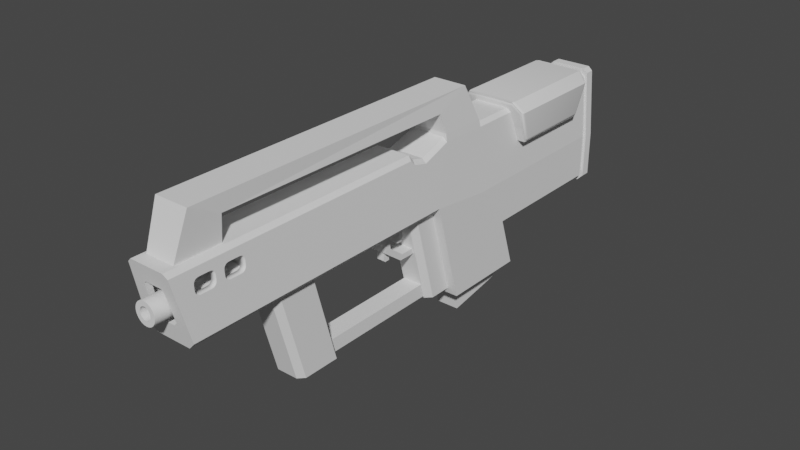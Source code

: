 # Source: smg.blend  (saved by Blender 3.3.6; exported with 4.5.12 LTS)
import bpy
from mathutils import Matrix  # noqa: F401  (used for matrix-valued properties, if any)

bpy.ops.wm.read_factory_settings(use_empty=True)
scene = bpy.context.scene
scene.name = 'Scene'

# ---- collections
col_collection = bpy.data.collections.new('Collection'); scene.collection.children.link(col_collection)

# ---- node groups
ng_auto_smooth = bpy.data.node_groups.new('Auto Smooth', 'GeometryNodeTree')
_s = ng_auto_smooth.interface.new_socket(name='Geometry', in_out='OUTPUT', socket_type='NodeSocketGeometry')
_s = ng_auto_smooth.interface.new_socket(name='Geometry', in_out='INPUT', socket_type='NodeSocketGeometry')
_s = ng_auto_smooth.interface.new_socket(name='Angle', in_out='INPUT', socket_type='NodeSocketFloat')
_s.subtype = 'ANGLE'
_s.min_value = 0.0
_s.max_value = 3.142
ng_auto_smooth.is_modifier = True
_N = ng_auto_smooth.nodes; _L = ng_auto_smooth.links
n0 = _N.new('NodeGroupOutput'); n0.name = 'Group Output'; n0.location = (480, -100)
n1 = _N.new('NodeGroupInput'); n1.name = 'Group Input'; n1.location = (-420, -300)
n2 = _N.new('NodeGroupInput'); n2.name = 'Group Input.001'; n2.location = (-60, -100)
n3 = _N.new('GeometryNodeSetShadeSmooth'); n3.name = 'Set Shade Smooth'; n3.location = (120, -100)
n3.domain = 'EDGE'
n4 = _N.new('GeometryNodeSetShadeSmooth'); n4.name = 'Set Shade Smooth.001'; n4.location = (300, -100)
n5 = _N.new('GeometryNodeInputMeshEdgeAngle'); n5.name = 'Edge Angle'; n5.location = (-420, -220)
n6 = _N.new('GeometryNodeInputEdgeSmooth'); n6.name = 'Is Edge Smooth'; n6.location = (-60, -160)
n7 = _N.new('GeometryNodeInputShadeSmooth'); n7.name = 'Is Face Smooth'; n7.location = (-240, -340)
n8 = _N.new('FunctionNodeBooleanMath'); n8.name = 'Boolean Math'; n8.location = (-60, -220)
n9 = _N.new('FunctionNodeCompare'); n9.name = 'Compare'; n9.location = (-240, -180)
n9.operation = 'LESS_EQUAL'
_L.new(n5.outputs[0], n9.inputs[0])
_L.new(n4.outputs[0], n0.inputs[0])
_L.new(n1.outputs[1], n9.inputs[1])
_L.new(n9.outputs[0], n8.inputs[0])
_L.new(n7.outputs[0], n8.inputs[1])
_L.new(n2.outputs[0], n3.inputs[0])
_L.new(n6.outputs[0], n3.inputs[1])
_L.new(n3.outputs[0], n4.inputs[0])
_L.new(n8.outputs[0], n3.inputs[2])
n0.is_active_output = True

# ---- world
world_world = bpy.data.worlds.new('World'); scene.world = world_world
world_world.use_nodes = True; world_world.node_tree.nodes.clear()
_N = world_world.node_tree.nodes; _L = world_world.node_tree.links
n0 = _N.new('ShaderNodeOutputWorld'); n0.name = 'World Output'; n0.location = (300, 300)
n1 = _N.new('ShaderNodeBackground'); n1.name = 'Background'; n1.location = (10, 300)
n1.inputs[0].default_value = (0.05088, 0.05088, 0.05088, 1.0)
_L.new(n1.outputs[0], n0.inputs[0])
n0.is_active_output = True
world_world.color = (0.05088, 0.05088, 0.05088)
world_world.use_sun_shadow = False
world_world.sun_shadow_jitter_overblur = 0.0

# ---- meshes
me_cube_011 = bpy.data.meshes.new('Cube.011')
me_cube_011.from_pydata([(-0.6221, 6.477, 0.1971), (0.6221, 6.477, 0.1971), (0.6221, 0.9915, -1.012), (-0.6221, 0.9915, -1.012), (0.6221, 2.17, 0.1971), (-0.6221, 2.17, 0.1971), (0.6221, 2.17, -1.012), (-0.6221, 2.17, -1.012), (-0.4097, -6.003, 2.845), (-0.4097, 1.7, 2.845), (0.4097, 1.7, 2.845), (0.4097, -6.003, 2.845), (0.6221, 3.098, 0.1971), (-0.6221, 3.098, 0.1971), (0.6221, 1.315, -2.126), (-0.6221, 1.315, -2.126), (0.6221, 2.17, -2.126), (-0.6221, 2.17, -2.126), (0.6221, 3.475, -2.126), (-0.6221, 3.475, -2.126), (-0.4366, -5.968, 0.1971), (-0.6221, -6.012, 0.3827), (-0.4366, 0.6569, 0.1971), (-0.6221, 0.6018, 0.3827), (0.6221, -6.012, 0.3827), (0.4366, -5.968, 0.1971), (0.6221, 0.6018, 0.3827), (0.4366, 0.6569, 0.1971), (0.4495, 0.8098, 2.465), (0.4027, -5.265, 2.465), (-0.4495, 0.8098, 2.465), (-0.4027, -5.265, 2.465), (-0.3568, -5.265, 1.867), (0.3568, -5.265, 1.867), (-0.3568, -6.364, 1.867), (0.3568, -6.364, 1.867), (-0.42, -6.364, 1.867), (-0.5194, -6.343, 1.774), (-0.5167, 0.9582, 1.796), (-0.417, 0.9543, 1.892), (-0.4995, 0.9577, 1.99), (0.5194, -6.343, 1.774), (0.42, -6.364, 1.867), (0.417, 0.9543, 1.892), (0.5167, 0.9582, 1.796), (0.4995, 0.9577, 1.99), (-0.5186, 6.477, 1.774), (-0.42, 6.477, 1.867), (0.42, 6.477, 1.867), (0.5186, 6.477, 1.774), (0.5186, 2.17, 1.774), (0.42, 2.17, 1.867), (0.5038, 2.13, 1.95), (-0.42, 2.17, 1.867), (-0.5186, 2.17, 1.774), (-0.5038, 2.13, 1.95), (0.42, 3.098, 1.867), (0.5186, 3.098, 1.774), (-0.5186, 3.098, 1.774), (-0.42, 3.098, 1.867), (-0.5194, -5.265, 1.774), (-0.42, -5.265, 1.867), (-0.5293, -0.1301, 1.641), (-0.4305, -0.08128, 1.724), (-0.52, -0.2467, 1.766), (-0.4206, -0.2062, 1.858), (-0.5359, 0.2324, 1.554), (-0.436, 0.2282, 1.65), (0.5194, -5.265, 1.774), (0.42, -5.265, 1.867), (0.52, -0.2467, 1.766), (0.4206, -0.2062, 1.858), (0.5293, -0.1301, 1.641), (0.4305, -0.08128, 1.724), (0.5359, 0.2324, 1.554), (0.436, 0.2282, 1.65), (0.6221, 6.477, -0.871), (0.4812, 6.477, -1.012), (-0.4812, 6.477, -1.012), (-0.6221, 6.477, -0.871), (0.4812, 3.098, -1.012), (0.6221, 3.053, -0.871), (-0.6221, 3.053, -0.871), (-0.4812, 3.098, -1.012), (-0.6221, -6.303, 0.3827), (-0.4366, -6.259, 0.1971), (0.4366, -6.259, 0.1971), (0.6221, -6.303, 0.3827), (-0.5194, -6.633, 1.774), (-0.42, -6.655, 1.867), (0.42, -6.655, 1.867), (0.5194, -6.633, 1.774), (-0.4676, -6.342, 0.5497), (-0.3281, -6.309, 0.4103), (0.3281, -6.309, 0.4103), (0.4676, -6.342, 0.5497), (-0.3904, -6.59, 1.596), (-0.3156, -6.607, 1.665), (0.3156, -6.607, 1.665), (0.3904, -6.59, 1.596), (-0.4676, -4.645, 0.5497), (-0.3281, -4.612, 0.4103), (0.3281, -4.612, 0.4103), (0.4676, -4.645, 0.5497), (-0.3904, -4.894, 1.596), (-0.3156, -4.91, 1.665), (0.3156, -4.91, 1.665), (0.3904, -4.894, 1.596), (-0.3281, -6.174, 0.4103), (-0.4676, -6.207, 0.5497), (0.3904, -6.455, 1.596), (0.4676, -6.207, 0.5497), (-0.3904, -6.455, 1.596), (-0.3156, -6.471, 1.665), (0.3281, -6.174, 0.4103), (0.3156, -6.471, 1.665), (-0.3027, -6.384, 0.7279), (-0.2125, -6.363, 0.6377), (0.2125, -6.363, 0.6377), (0.3027, -6.384, 0.7279), (-0.2528, -6.545, 1.405), (-0.2044, -6.555, 1.45), (0.2044, -6.555, 1.45), (0.2528, -6.545, 1.405), (-0.3027, -6.25, 0.7279), (0.3027, -6.25, 0.7279), (-0.2528, -6.41, 1.405), (-0.2044, -6.421, 1.45), (0.2125, -6.228, 0.6377), (0.2044, -6.421, 1.45), (-0.2125, -6.228, 0.6377), (0.2528, -6.41, 1.405), (0.5513, -6.12, 1.343), (0.5429, -6.12, 1.456), (0.5397, -6.111, 1.5), (0.5545, -6.111, 1.298), (0.5591, -6.049, 1.236), (0.5344, -6.004, 1.571), (0.5598, -6.004, 1.227), (0.535, -6.049, 1.562), (0.5573, -6.086, 1.261), (0.5369, -6.086, 1.537), (0.5573, -5.657, 1.261), (0.5369, -5.657, 1.537), (0.5591, -5.695, 1.236), (0.535, -5.695, 1.562), (0.5404, -5.418, 1.489), (0.5397, -5.416, 1.5), (0.5545, -5.632, 1.298), (0.5513, -5.624, 1.343), (0.5429, -5.624, 1.456), (0.5397, -5.632, 1.5), (0.5598, -5.739, 1.227), (0.5344, -5.739, 1.571), (0.5513, -5.425, 1.343), (0.5429, -5.425, 1.456), (0.5545, -5.416, 1.298), (0.5591, -5.354, 1.236), (0.535, -5.354, 1.562), (0.5598, -5.31, 1.227), (0.5573, -5.391, 1.261), (0.5344, -5.31, 1.571), (0.5369, -5.391, 1.537), (0.5344, -5.044, 1.571), (0.535, -5.0, 1.562), (0.5591, -5.0, 1.236), (0.5429, -4.929, 1.456), (0.5513, -4.929, 1.343), (0.5545, -4.938, 1.298), (0.5397, -4.938, 1.5), (0.5369, -4.963, 1.537), (0.5573, -4.963, 1.261), (0.5598, -5.044, 1.227), (-0.5513, -6.12, 1.343), (-0.5429, -6.12, 1.456), (-0.5397, -6.111, 1.5), (-0.5545, -6.111, 1.298), (-0.5591, -6.049, 1.236), (-0.5573, -6.086, 1.261), (-0.535, -6.049, 1.562), (-0.5369, -6.086, 1.537), (-0.5598, -6.004, 1.227), (-0.5344, -5.739, 1.571), (-0.5573, -5.657, 1.261), (-0.5369, -5.657, 1.537), (-0.5591, -5.695, 1.236), (-0.535, -5.695, 1.562), (-0.5598, -5.739, 1.227), (-0.5344, -6.004, 1.571), (-0.5513, -5.624, 1.343), (-0.5429, -5.425, 1.456), (-0.5429, -5.624, 1.456), (-0.5513, -5.425, 1.343), (-0.5545, -5.416, 1.298), (-0.5573, -5.391, 1.261), (-0.5369, -5.391, 1.537), (-0.5397, -5.416, 1.5), (-0.5598, -5.31, 1.227), (-0.5573, -4.963, 1.261), (-0.5429, -4.929, 1.456), (-0.5513, -4.929, 1.343), (-0.5545, -4.938, 1.298), (-0.5591, -5.0, 1.236), (-0.5598, -5.044, 1.227), (-0.5591, -5.354, 1.236), (-0.535, -5.354, 1.562), (-0.5545, -5.632, 1.298), (-0.5397, -5.632, 1.5), (-0.5344, -5.31, 1.571), (-0.5344, -5.044, 1.571), (-0.5369, -4.963, 1.537), (-0.5397, -4.938, 1.5), (-0.535, -5.0, 1.562), (0.4091, -6.12, 1.343), (0.4123, -6.111, 1.298), (0.4007, -6.12, 1.456), (0.4151, -6.086, 1.261), (0.3947, -6.086, 1.537), (0.4169, -6.049, 1.236), (0.3975, -6.111, 1.5), (0.4176, -5.739, 1.227), (0.3922, -6.004, 1.571), (0.4169, -5.695, 1.236), (0.3928, -5.695, 1.562), (0.4176, -6.004, 1.227), (0.3928, -6.049, 1.562), (0.3922, -5.739, 1.571), (0.4123, -5.632, 1.298), (0.3975, -5.632, 1.5), (0.4123, -5.416, 1.298), (0.4091, -5.425, 1.343), (0.4091, -5.624, 1.343), (0.4007, -5.425, 1.456), (0.4007, -5.624, 1.456), (0.3975, -5.416, 1.5), (0.4169, -5.354, 1.236), (0.3947, -5.391, 1.537), (0.3928, -5.0, 1.562), (0.3922, -5.044, 1.571), (0.3922, -5.31, 1.571), (0.3928, -5.354, 1.562), (0.4151, -5.391, 1.261), (0.4151, -5.657, 1.261), (0.3947, -5.657, 1.537), (0.4176, -5.31, 1.227), (0.4169, -5.0, 1.236), (0.4176, -5.044, 1.227), (0.4123, -4.938, 1.298), (0.4091, -4.929, 1.343), (0.4007, -4.929, 1.456), (0.3975, -4.938, 1.5), (0.3947, -4.963, 1.537), (0.4151, -4.963, 1.261), (-0.4123, -6.111, 1.298), (-0.4091, -6.12, 1.343), (-0.4169, -6.049, 1.236), (-0.4176, -6.004, 1.227), (-0.4151, -6.086, 1.261), (-0.4007, -6.12, 1.456), (-0.3947, -6.086, 1.537), (-0.3975, -6.111, 1.5), (-0.3922, -5.739, 1.571), (-0.3922, -6.004, 1.571), (-0.3928, -6.049, 1.562), (-0.4151, -5.657, 1.261), (-0.3947, -5.657, 1.537), (-0.4091, -5.624, 1.343), (-0.4007, -5.425, 1.456), (-0.4007, -5.624, 1.456), (-0.4091, -5.425, 1.343), (-0.4123, -5.632, 1.298), (-0.3975, -5.632, 1.5), (-0.4169, -5.695, 1.236), (-0.4176, -5.739, 1.227), (-0.3928, -5.695, 1.562), (-0.4151, -5.391, 1.261), (-0.4123, -5.416, 1.298), (-0.3947, -5.391, 1.537), (-0.3922, -5.044, 1.571), (-0.4176, -5.31, 1.227), (-0.4169, -5.354, 1.236), (-0.3928, -5.354, 1.562), (-0.3947, -4.963, 1.537), (-0.4169, -5.0, 1.236), (-0.3928, -5.0, 1.562), (-0.4123, -4.938, 1.298), (-0.4091, -4.929, 1.343), (-0.4007, -4.929, 1.456), (-0.3975, -4.938, 1.5), (-0.4151, -4.963, 1.261), (-0.4176, -5.044, 1.227), (-0.3922, -5.31, 1.571), (-0.3975, -5.416, 1.5)], [], [(20, 25, 86, 85), (50, 4, 12, 57), (150, 146, 147, 162, 158, 161, 68, 41, 141, 139, 137, 153, 145, 143, 151), (146, 150, 149, 148, 142, 144, 152, 138, 136, 140, 135, 132, 133, 134, 141, 41, 24, 26, 44, 74, 72, 70, 68, 161, 163, 164, 170, 169, 166, 167, 168, 171, 165, 172, 159, 157, 160, 156, 154, 155), (55, 54, 5, 23, 38, 40), (36, 34, 32, 61), (57, 12, 1, 49), (23, 5, 7, 3), (48, 49, 1, 0, 46, 47), (59, 56, 48, 47), (13, 0, 79, 82), (80, 83, 78, 77), (81, 6, 16, 18), (65, 61, 32, 33, 69, 71), (5, 13, 82, 7), (45, 52, 10, 28), (22, 23, 3, 2, 26, 27), (39, 67, 75, 43), (4, 26, 2, 6), (10, 9, 8, 11), (53, 51, 56, 59), (13, 58, 46, 0), (28, 30, 40, 45), (181, 21, 37, 180, 175, 174, 173, 176, 178, 177), (191, 190, 192, 189), (207, 184, 186, 182, 188, 179, 180, 37, 60, 64, 62, 66, 38, 23, 21, 181, 187, 185, 183, 206, 189, 192, 193, 194, 204, 197, 203, 202, 198, 201, 200, 199, 211, 210, 212, 209, 208, 205, 195, 196, 190, 191), (79, 0, 1, 76, 77, 78), (7, 82, 19, 17), (6, 2, 14, 16), (5, 54, 58, 13), (55, 9, 10, 52, 51, 53), (14, 15, 17, 16), (16, 17, 19, 18), (12, 4, 6, 81), (3, 7, 17, 15), (2, 3, 15, 14), (80, 81, 18, 19, 82, 83), (22, 20, 21, 23), (25, 27, 26, 24), (86, 25, 24, 87), (20, 85, 84, 21), (22, 27, 25, 20), (67, 63, 73, 75), (9, 55, 40, 30), (65, 71, 73, 63), (42, 69, 33, 35), (24, 41, 91, 87), (90, 42, 35, 34, 36, 89), (11, 8, 34, 35), (29, 33, 32, 31), (29, 28, 10, 11, 35, 33), (31, 32, 34, 8, 9, 30), (30, 28, 29, 31), (52, 45, 44, 26, 4, 50), (38, 39, 40), (43, 44, 45), (51, 52, 50), (37, 88, 89, 36), (42, 90, 91, 41), (46, 58, 59, 47), (61, 65, 64, 60), (63, 67, 66, 62), (41, 68, 69, 42), (70, 72, 73, 71), (72, 74, 75, 73), (62, 64, 65, 63), (48, 56, 57, 49), (53, 59, 58, 54), (36, 61, 60, 37), (38, 66, 67, 39), (50, 57, 56, 51), (68, 70, 71, 69), (43, 75, 74, 44), (37, 21, 84, 88), (55, 53, 54), (45, 40, 39, 43), (76, 81, 80, 77), (78, 83, 82, 79), (1, 12, 81, 76), (90, 89, 97, 98), (109, 108, 101, 100), (85, 86, 94, 93), (84, 85, 93, 92), (91, 90, 98, 99), (89, 88, 96, 97), (86, 87, 95, 94), (87, 91, 99, 95), (88, 84, 92, 96), (107, 106, 105, 104, 100, 101, 102, 103), (233, 228, 243, 223, 226, 221, 225, 217, 219, 110, 107, 251, 237, 238, 239, 240, 236, 234, 232), (251, 107, 103, 111, 110, 219, 215, 213, 214, 216, 218, 224, 220, 222, 242, 227, 231, 233, 232, 230, 229, 241, 235, 244, 246, 245, 252, 247, 248, 249, 250), (266, 270, 264, 272, 273, 256, 255, 257, 253, 254, 258, 260, 112, 109, 100, 104, 282, 288, 287, 286, 285, 289, 283, 290, 279, 280, 275, 276, 269), (282, 104, 112, 260, 259, 263, 262, 261, 274, 265, 271, 268, 266, 269, 267, 292, 277, 281, 291, 278, 284), (113, 112, 104, 105), (114, 111, 103, 102), (115, 113, 105, 106), (110, 115, 106, 107), (108, 114, 102, 101), (110, 111, 125, 131), (94, 95, 119, 118), (109, 112, 126, 124), (92, 93, 117, 116), (112, 113, 127, 126), (95, 99, 123, 119), (98, 97, 121, 122), (111, 114, 128, 125), (117, 118, 128, 130), (123, 122, 129, 131), (122, 121, 127, 129), (118, 119, 125, 128), (121, 120, 126, 127), (120, 116, 124, 126), (119, 123, 131, 125), (116, 117, 130, 124), (93, 94, 118, 117), (108, 109, 124, 130), (97, 96, 120, 121), (114, 108, 130, 128), (99, 98, 122, 123), (115, 110, 131, 129), (96, 92, 116, 120), (113, 115, 129, 127), (215, 133, 132, 213), (254, 173, 174, 258), (137, 221, 226, 153), (262, 188, 182, 261), (191, 189, 266, 268), (150, 233, 231, 149), (152, 144, 222, 220), (272, 185, 187, 273), (144, 142, 242, 222), (183, 185, 272, 264), (142, 148, 227, 242), (206, 183, 264, 270), (148, 149, 231, 227), (189, 206, 270, 266), (182, 186, 274, 261), (153, 226, 223, 145), (274, 186, 184, 265), (145, 223, 243, 143), (184, 207, 271, 265), (151, 143, 243, 228), (207, 191, 268, 271), (150, 151, 228, 233), (177, 255, 256, 181), (136, 138, 224, 218), (178, 257, 255, 177), (216, 140, 136, 218), (257, 178, 176, 253), (214, 135, 140, 216), (253, 176, 173, 254), (213, 132, 135, 214), (139, 225, 221, 137), (263, 179, 188, 262), (225, 139, 141, 217), (259, 180, 179, 263), (217, 141, 134, 219), (260, 175, 180, 259), (219, 134, 133, 215), (258, 174, 175, 260), (273, 187, 181, 256), (138, 152, 220, 224), (232, 155, 154, 230), (190, 267, 269, 192), (161, 239, 238, 163), (208, 209, 278, 291), (199, 200, 286, 287), (166, 249, 248, 167), (172, 165, 245, 246), (283, 202, 203, 290), (165, 171, 252, 245), (198, 202, 283, 289), (171, 168, 247, 252), (201, 198, 289, 285), (168, 167, 248, 247), (200, 201, 285, 286), (209, 212, 284, 278), (163, 238, 237, 164), (284, 212, 210, 282), (164, 237, 251, 170), (210, 211, 288, 282), (169, 170, 251, 250), (211, 199, 287, 288), (166, 169, 250, 249), (204, 280, 279, 197), (235, 157, 159, 244), (194, 275, 280, 204), (241, 160, 157, 235), (275, 194, 193, 276), (229, 156, 160, 241), (276, 193, 192, 269), (230, 154, 156, 229), (158, 240, 239, 161), (281, 205, 208, 291), (240, 158, 162, 236), (277, 195, 205, 281), (236, 162, 147, 234), (195, 277, 292, 196), (234, 147, 146, 155, 232), (196, 292, 267, 190), (290, 203, 197, 279), (159, 172, 246, 244)])
me_cube_011.polygons.foreach_set('use_smooth', [0, 0, 0, 0, 0, 0, 0, 0, 0, 0, 0, 0, 0, 0, 0, 0, 0, 0, 0, 0, 0, 0, 0, 0, 0, 0, 0, 0, 0, 0, 0, 0, 0, 0, 0, 0, 0, 0, 0, 0, 0, 0, 0, 0, 0, 0, 0, 0, 0, 0, 0, 0, 0, 0, 0, 0, 0, 0, 0, 0, 0, 0, 0, 0, 0, 0, 0, 0, 0, 0, 0, 0, 0, 0, 0, 0, 0, 0, 0, 0, 0, 0, 0, 0, 0, 0, 0, 0, 0, 0, 0, 0, 0, 0, 0, 0, 0, 0, 0, 0, 0, 0, 0, 0, 0, 0, 0, 0, 0, 0, 0, 0, 0, 0, 0, 0, 0, 0, 0, 0, 0, 0, 1, 1, 1, 1, 1, 1, 1, 1, 1, 1, 1, 1, 1, 1, 1, 1, 1, 1, 1, 1, 1, 1, 1, 1, 1, 1, 1, 1, 1, 1, 1, 1, 1, 1, 1, 1, 1, 1, 1, 1, 1, 1, 1, 1, 1, 1, 1, 1, 1, 1, 1, 1, 1, 1, 1, 1, 1, 1, 1, 1, 1, 1, 1, 1, 1, 1, 1, 1, 1, 1, 1, 1, 1, 1, 1, 1, 1, 1, 1, 1])
_uv = me_cube_011.uv_layers.new(name='UVMap')
_uv.uv.foreach_set('vector', [0.1623, 0.75, 0.3377, 0.75, 0.3377, 0.75, 0.1623, 0.75, 0.6112, 0.5, 0.375, 0.5, 0.375, 0.5, 0.6112, 0.5, 0.5634, 0.7273, 0.5685, 0.7198, 0.5701, 0.7197, 0.5757, 0.7185, 0.5794, 0.7171, 0.5807, 0.7155, 0.6112, 0.7127, 0.6112, 0.75, 0.5757, 0.7429, 0.5794, 0.7414, 0.5807, 0.7398, 0.5807, 0.7305, 0.5794, 0.729, 0.5757, 0.7279, 0.5701, 0.7273, 0.5685, 0.7198, 0.5634, 0.7273, 0.5465, 0.7281, 0.5399, 0.7287, 0.5343, 0.7299, 0.5305, 0.7314, 0.5292, 0.7331, 0.5292, 0.7426, 0.5305, 0.7441, 0.5343, 0.7452, 0.5399, 0.7458, 0.5465, 0.7457, 0.5634, 0.7448, 0.5701, 0.7441, 0.5757, 0.7429, 0.6112, 0.75, 0.4028, 0.75, 0.4028, 0.5, 0.6095, 0.5006, 0.5775, 0.5216, 0.591, 0.5344, 0.6099, 0.539, 0.6112, 0.7127, 0.5807, 0.7155, 0.5807, 0.7062, 0.5794, 0.7047, 0.5757, 0.7035, 0.5701, 0.7028, 0.5634, 0.7028, 0.5465, 0.7034, 0.5399, 0.704, 0.5343, 0.7051, 0.5305, 0.7066, 0.5292, 0.7083, 0.5292, 0.7178, 0.5305, 0.7193, 0.5343, 0.7204, 0.5399, 0.7211, 0.5465, 0.7211, 0.5634, 0.7203, 0.625, 0.25, 0.6112, 0.25, 0.375, 0.25, 0.4028, 0.25, 0.6095, 0.25, 0.625, 0.25, 0.625, 0.9505, 0.625, 0.9167, 0.2206, 0.75, 0.1968, 0.75, 0.6112, 0.5, 0.375, 0.5, 0.375, 0.5, 0.6112, 0.5, 0.375, 0.25, 0.375, 0.25, 0.375, 0.25, 0.375, 0.25, 0.625, 0.4774, 0.6112, 0.5, 0.375, 0.5, 0.375, 0.25, 0.6112, 0.25, 0.625, 0.2726, 0.8524, 0.5, 0.6476, 0.5, 0.6476, 0.5, 0.8524, 0.5, 0.375, 0.25, 0.375, 0.25, 0.375, 0.25, 0.375, 0.25, 0.3467, 0.5, 0.1533, 0.5, 0.1533, 0.5, 0.3467, 0.5, 0.375, 0.5, 0.375, 0.5, 0.375, 0.5, 0.375, 0.5, 0.1777, 0.5396, 0.1968, 0.75, 0.2206, 0.75, 0.2794, 0.75, 0.3032, 0.75, 0.3223, 0.5396, 0.375, 0.25, 0.375, 0.25, 0.375, 0.25, 0.375, 0.25, 0.625, 0.5, 0.625, 0.5, 0.625, 0.5, 0.625, 0.5, 0.1623, 0.5, 0.125, 0.5, 0.125, 0.5, 0.375, 0.5, 0.375, 0.5, 0.3377, 0.5, 0.1778, 0.5013, 0.1751, 0.5081, 0.3249, 0.5081, 0.3216, 0.5004, 0.375, 0.5, 0.375, 0.5, 0.375, 0.5, 0.375, 0.5, 0.625, 0.5, 0.875, 0.5, 0.875, 0.75, 0.625, 0.75, 0.8524, 0.5, 0.6476, 0.5, 0.6476, 0.5, 0.8524, 0.5, 0.375, 0.25, 0.6112, 0.25, 0.6112, 0.25, 0.375, 0.25, 0.625, 0.4523, 0.5714, 0.2927, 0.5255, 0.2884, 0.5339, 0.4609, 0.5291, 0.007442, 0.4028, 0.0, 0.6112, 0.0, 0.5755, 0.007087, 0.57, 0.005902, 0.5634, 0.005228, 0.5464, 0.004288, 0.5398, 0.004231, 0.5342, 0.00481, 0.5304, 0.005938, 0.563, 0.02271, 0.5629, 0.0297, 0.546, 0.02892, 0.5461, 0.02188, 0.5696, 0.02272, 0.5752, 0.02211, 0.579, 0.02097, 0.5803, 0.01949, 0.5805, 0.01022, 0.5793, 0.008603, 0.5755, 0.007087, 0.6112, 0.0, 0.6101, 0.03727, 0.6099, 0.211, 0.591, 0.2156, 0.5775, 0.2285, 0.6095, 0.25, 0.4028, 0.25, 0.4028, 0.0, 0.5291, 0.007442, 0.529, 0.0169, 0.5302, 0.01854, 0.534, 0.02007, 0.5395, 0.02124, 0.5461, 0.02188, 0.546, 0.02892, 0.5394, 0.02892, 0.5338, 0.02955, 0.5301, 0.03072, 0.5288, 0.03223, 0.5287, 0.04172, 0.53, 0.04335, 0.5337, 0.04484, 0.5393, 0.04596, 0.5459, 0.04653, 0.5627, 0.04719, 0.5693, 0.04713, 0.5749, 0.04646, 0.5786, 0.04529, 0.5799, 0.04379, 0.58, 0.03451, 0.5787, 0.03291, 0.575, 0.03143, 0.5694, 0.0303, 0.5629, 0.0297, 0.563, 0.02271, 0.375, 0.25, 0.375, 0.25, 0.375, 0.5, 0.375, 0.5, 0.375, 0.4717, 0.375, 0.2783, 0.375, 0.25, 0.375, 0.25, 0.375, 0.25, 0.375, 0.25, 0.375, 0.5, 0.375, 0.5, 0.375, 0.5, 0.375, 0.5, 0.375, 0.25, 0.6112, 0.25, 0.6112, 0.25, 0.375, 0.25, 0.875, 0.5, 0.875, 0.5, 0.625, 0.5, 0.625, 0.5, 0.6476, 0.5, 0.8524, 0.5, 0.375, 0.5, 0.125, 0.5, 0.125, 0.5, 0.375, 0.5, 0.375, 0.5, 0.125, 0.5, 0.125, 0.5, 0.375, 0.5, 0.375, 0.5, 0.375, 0.5, 0.375, 0.5, 0.375, 0.5, 0.375, 0.25, 0.375, 0.25, 0.375, 0.25, 0.375, 0.25, 0.375, 0.5, 0.125, 0.5, 0.125, 0.5, 0.375, 0.5, 0.3467, 0.5, 0.375, 0.5, 0.375, 0.5, 0.125, 0.5, 0.125, 0.5, 0.1533, 0.5, 0.1623, 0.5, 0.1623, 0.75, 0.125, 0.75, 0.125, 0.5, 0.3377, 0.75, 0.3377, 0.5, 0.4028, 0.5, 0.4028, 0.75, 0.3377, 0.75, 0.3377, 0.75, 0.4028, 0.75, 0.4028, 0.75, 0.1623, 0.75, 0.1623, 0.75, 0.125, 0.75, 0.125, 0.75, 0.1623, 0.5, 0.3377, 0.5, 0.3377, 0.75, 0.1623, 0.75, 0.1751, 0.5081, 0.176, 0.5286, 0.324, 0.5286, 0.3249, 0.5081, 0.625, 0.25, 0.625, 0.25, 0.625, 0.25, 0.625, 0.25, 0.1777, 0.5396, 0.3223, 0.5396, 0.324, 0.5286, 0.176, 0.5286, 0.625, 0.7995, 0.4195, 0.7347, 0.2794, 0.75, 0.625, 0.8333, 0.4028, 0.75, 0.6112, 0.75, 0.6112, 0.75, 0.4028, 0.75, 0.625, 0.7726, 0.625, 0.7995, 0.625, 0.8333, 0.625, 0.9167, 0.625, 0.9505, 0.625, 0.9774, 0.625, 0.75, 0.875, 0.75, 0.625, 0.9167, 0.625, 0.8333, 0.6727, 0.75, 0.2794, 0.75, 0.2206, 0.75, 0.8273, 0.75, 0.6727, 0.75, 0.5714, 0.4573, 0.625, 0.5, 0.625, 0.75, 0.625, 0.8333, 0.2794, 0.75, 0.8273, 0.75, 0.2206, 0.75, 0.625, 0.9167, 0.875, 0.75, 0.625, 0.25, 0.625, 0.2977, 0.8273, 0.5, 0.6727, 0.5, 0.6727, 0.75, 0.8273, 0.75, 0.625, 0.5, 0.625, 0.5, 0.6075, 0.5, 0.375, 0.5, 0.375, 0.5, 0.6112, 0.5, 0.6095, 0.25, 0.6237, 0.2491, 0.625, 0.25, 0.6237, 0.5015, 0.6075, 0.5, 0.625, 0.5, 0.6476, 0.5, 0.625, 0.5, 0.6112, 0.5, 0.6112, 0.0, 0.6112, 0.0, 0.625, 0.0, 0.625, 0.0, 0.625, 0.7995, 0.625, 0.7726, 0.6112, 0.75, 0.6112, 0.75, 0.6112, 0.25, 0.6112, 0.25, 0.625, 0.25, 0.625, 0.25, 0.6238, 0.0378, 0.6238, 0.2121, 0.6099, 0.211, 0.6101, 0.03727, 0.6036, 0.217, 0.5926, 0.2281, 0.5775, 0.2285, 0.591, 0.2156, 0.6112, 0.75, 0.6112, 0.7127, 0.4195, 0.7347, 0.625, 0.7995, 0.6099, 0.539, 0.591, 0.5344, 0.6042, 0.5331, 0.6238, 0.5379, 0.591, 0.5344, 0.5775, 0.5216, 0.5926, 0.5219, 0.6036, 0.533, 0.591, 0.2156, 0.6099, 0.211, 0.6238, 0.2121, 0.6042, 0.2169, 0.6476, 0.5, 0.6476, 0.5, 0.6112, 0.5, 0.6112, 0.5, 0.625, 0.25, 0.625, 0.25, 0.6112, 0.25, 0.6112, 0.25, 0.625, 0.0, 0.6238, 0.0378, 0.6101, 0.03727, 0.6112, 0.0, 0.6095, 0.25, 0.5775, 0.2285, 0.5926, 0.2282, 0.6237, 0.2491, 0.6112, 0.5, 0.6112, 0.5, 0.6476, 0.5, 0.6476, 0.5, 0.6112, 0.7127, 0.6099, 0.539, 0.6238, 0.5379, 0.625, 0.7122, 0.6237, 0.5015, 0.5926, 0.5218, 0.5775, 0.5216, 0.6095, 0.5006, 0.6112, 0.0, 0.4028, 0.0, 0.4028, 0.0, 0.6112, 0.0, 0.625, 0.25, 0.625, 0.25, 0.6112, 0.25, 0.5339, 0.4609, 0.5255, 0.2884, 0.5169, 0.3033, 0.5169, 0.4467, 0.375, 0.5, 0.375, 0.5, 0.3467, 0.5, 0.3467, 0.5, 0.1533, 0.5, 0.1533, 0.5, 0.125, 0.5, 0.125, 0.5, 0.375, 0.5, 0.375, 0.5, 0.375, 0.5, 0.375, 0.5, 0.625, 0.7726, 0.625, 0.9774, 0.625, 0.9774, 0.625, 0.7726, 0.125, 0.75, 0.1623, 0.75, 0.1623, 0.75, 0.125, 0.75, 0.1623, 0.75, 0.3377, 0.75, 0.3377, 0.75, 0.1623, 0.75, 0.125, 0.75, 0.1623, 0.75, 0.1623, 0.75, 0.125, 0.75, 0.6112, 0.75, 0.625, 0.7726, 0.625, 0.7726, 0.6112, 0.75, 0.625, 0.0, 0.6112, 0.0, 0.6112, 0.0, 0.625, 0.0, 0.3377, 0.75, 0.4028, 0.75, 0.4028, 0.75, 0.3377, 0.75, 0.4028, 0.75, 0.6112, 0.75, 0.6112, 0.75, 0.4028, 0.75, 0.6112, 0.0, 0.4028, 0.0, 0.4028, 0.0, 0.6112, 0.0, 0.6112, 0.75, 0.625, 0.7726, 0.625, 0.9774, 0.6112, 0.0, 0.4028, 0.0, 0.1623, 0.75, 0.3377, 0.75, 0.4028, 0.75, 0.5833, 0.75, 0.5921, 0.75, 0.5995, 0.75, 0.6045, 0.75, 0.6063, 0.75, 0.6063, 0.75, 0.6045, 0.75, 0.5995, 0.75, 0.5921, 0.75, 0.6112, 0.75, 0.6112, 0.75, 0.5995, 0.75, 0.6045, 0.75, 0.6063, 0.75, 0.6063, 0.75, 0.6045, 0.75, 0.5995, 0.75, 0.5921, 0.75, 0.5833, 0.75, 0.5995, 0.75, 0.6112, 0.75, 0.4028, 0.75, 0.4028, 0.75, 0.6112, 0.75, 0.5921, 0.75, 0.5833, 0.75, 0.5607, 0.75, 0.5519, 0.75, 0.5444, 0.75, 0.5395, 0.75, 0.5377, 0.75, 0.5377, 0.75, 0.5395, 0.75, 0.5444, 0.75, 0.5519, 0.75, 0.5607, 0.75, 0.5833, 0.75, 0.5833, 0.75, 0.5607, 0.75, 0.5519, 0.75, 0.5444, 0.75, 0.5395, 0.75, 0.5377, 0.75, 0.5377, 0.75, 0.5395, 0.75, 0.5444, 0.75, 0.5519, 0.75, 0.5607, 0.75, 0.5833, 0.75, 0.5921, 0.75, 0.5607, 0.0, 0.5519, 0.0, 0.5444, 0.0, 0.5395, 0.0, 0.5377, 0.0, 0.5377, 0.0, 0.5395, 0.0, 0.5444, 0.0, 0.5519, 0.0, 0.5607, 0.0, 0.5833, 0.0, 0.5921, 0.0, 0.6112, 0.0, 0.4028, 0.0, 0.4028, 0.0, 0.6112, 0.0, 0.5995, 0.0, 0.5921, 0.0, 0.5833, 0.0, 0.5607, 0.0, 0.5519, 0.0, 0.5444, 0.0, 0.5395, 0.0, 0.5377, 0.0, 0.5377, 0.0, 0.5395, 0.0, 0.5444, 0.0, 0.5519, 0.0, 0.5607, 0.0, 0.5995, 0.0, 0.6112, 0.0, 0.6112, 0.0, 0.5921, 0.0, 0.5995, 0.0, 0.6045, 0.0, 0.6063, 0.0, 0.6063, 0.0, 0.6045, 0.0, 0.5995, 0.0, 0.5921, 0.0, 0.5833, 0.0, 0.5607, 0.0, 0.5607, 0.0, 0.5833, 0.0, 0.5921, 0.0, 0.5995, 0.0, 0.6045, 0.0, 0.6063, 0.0, 0.6063, 0.0, 0.6045, 0.0, 0.625, 0.0, 0.6112, 0.0, 0.6112, 0.0, 0.625, 0.0, 0.3377, 0.75, 0.4028, 0.75, 0.4028, 0.75, 0.3377, 0.75, 0.625, 0.7726, 0.625, 0.9774, 0.625, 0.9774, 0.625, 0.7726, 0.6112, 0.75, 0.625, 0.7726, 0.625, 0.7726, 0.6112, 0.75, 0.1623, 0.75, 0.3377, 0.75, 0.3377, 0.75, 0.1623, 0.75, 0.6112, 0.75, 0.4028, 0.75, 0.4028, 0.75, 0.6112, 0.75, 0.3377, 0.75, 0.4028, 0.75, 0.4028, 0.75, 0.3377, 0.75, 0.4028, 0.0, 0.6112, 0.0, 0.6112, 0.0, 0.4028, 0.0, 0.125, 0.75, 0.1623, 0.75, 0.1623, 0.75, 0.125, 0.75, 0.6112, 0.0, 0.625, 0.0, 0.625, 0.0, 0.6112, 0.0, 0.4028, 0.75, 0.6112, 0.75, 0.6112, 0.75, 0.4028, 0.75, 0.625, 0.7726, 0.625, 0.9774, 0.625, 0.9774, 0.625, 0.7726, 0.4028, 0.75, 0.3377, 0.75, 0.3377, 0.75, 0.4028, 0.75, 0.1623, 0.75, 0.3377, 0.75, 0.3377, 0.75, 0.1623, 0.75, 0.6112, 0.75, 0.625, 0.7726, 0.625, 0.7726, 0.6112, 0.75, 0.625, 0.7726, 0.625, 0.9774, 0.625, 0.9774, 0.625, 0.7726, 0.3377, 0.75, 0.4028, 0.75, 0.4028, 0.75, 0.3377, 0.75, 0.625, 0.0, 0.6112, 0.0, 0.6112, 0.0, 0.625, 0.0, 0.6112, 0.0, 0.4028, 0.0, 0.4028, 0.0, 0.6112, 0.0, 0.4028, 0.75, 0.6112, 0.75, 0.6112, 0.75, 0.4028, 0.75, 0.125, 0.75, 0.1623, 0.75, 0.1623, 0.75, 0.125, 0.75, 0.1623, 0.75, 0.3377, 0.75, 0.3377, 0.75, 0.1623, 0.75, 0.1623, 0.75, 0.125, 0.75, 0.125, 0.75, 0.1623, 0.75, 0.625, 0.0, 0.6112, 0.0, 0.6112, 0.0, 0.625, 0.0, 0.3377, 0.75, 0.1623, 0.75, 0.1623, 0.75, 0.3377, 0.75, 0.6112, 0.75, 0.625, 0.7726, 0.625, 0.7726, 0.6112, 0.75, 0.625, 0.7726, 0.6112, 0.75, 0.6112, 0.75, 0.625, 0.7726, 0.6112, 0.0, 0.4028, 0.0, 0.4028, 0.0, 0.6112, 0.0, 0.625, 0.9774, 0.625, 0.7726, 0.625, 0.7726, 0.625, 0.9774, 0.5411, 0.8039, 0.5411, 0.7787, 0.4589, 0.7772, 0.4589, 0.8025, 0.4589, 0.9475, 0.4589, 0.9728, 0.5411, 0.9713, 0.5411, 0.9461, 0.6552, 0.6918, 0.6805, 0.6918, 0.6805, 0.5582, 0.6552, 0.5582, 0.8195, 0.6918, 0.8448, 0.6918, 0.8448, 0.5582, 0.8195, 0.5582, 0.5411, 0.2787, 0.4589, 0.2772, 0.4589, 0.3025, 0.5411, 0.3039, 0.5411, 0.4713, 0.5411, 0.4461, 0.4589, 0.4475, 0.4589, 0.4728, 0.3493, 0.5582, 0.3491, 0.5359, 0.3239, 0.5359, 0.324, 0.5582, 0.1761, 0.5359, 0.1509, 0.5359, 0.1507, 0.5582, 0.176, 0.5582, 0.3491, 0.5359, 0.3488, 0.5, 0.3236, 0.5, 0.3239, 0.5359, 0.1512, 0.5, 0.1509, 0.5359, 0.1761, 0.5359, 0.1764, 0.5, 0.375, 0.4738, 0.4268, 0.4733, 0.4268, 0.4481, 0.375, 0.4486, 0.4268, 0.2767, 0.375, 0.2762, 0.375, 0.3014, 0.4268, 0.3019, 0.4268, 0.4733, 0.4589, 0.4728, 0.4589, 0.4475, 0.4268, 0.4481, 0.4589, 0.2772, 0.4268, 0.2767, 0.4268, 0.3019, 0.4589, 0.3025, 0.8448, 0.5582, 0.8449, 0.5359, 0.8197, 0.5359, 0.8195, 0.5582, 0.6552, 0.5582, 0.6805, 0.5582, 0.6803, 0.5359, 0.6551, 0.5359, 0.8197, 0.5359, 0.8449, 0.5359, 0.8452, 0.5, 0.82, 0.5, 0.6551, 0.5359, 0.6803, 0.5359, 0.68, 0.5, 0.6548, 0.5, 0.625, 0.2798, 0.5732, 0.2793, 0.5732, 0.3045, 0.625, 0.305, 0.5732, 0.4707, 0.625, 0.4702, 0.625, 0.445, 0.5732, 0.4455, 0.5732, 0.2793, 0.5411, 0.2787, 0.5411, 0.3039, 0.5732, 0.3045, 0.5411, 0.4713, 0.5732, 0.4707, 0.5732, 0.4455, 0.5411, 0.4461, 0.1509, 0.7141, 0.1761, 0.7141, 0.176, 0.6918, 0.1507, 0.6918, 0.3491, 0.7141, 0.3493, 0.6918, 0.324, 0.6918, 0.3239, 0.7141, 0.1512, 0.75, 0.1764, 0.75, 0.1761, 0.7141, 0.1509, 0.7141, 0.3236, 0.75, 0.3488, 0.75, 0.3491, 0.7141, 0.3239, 0.7141, 0.375, 0.9486, 0.375, 0.9738, 0.4268, 0.9733, 0.4268, 0.9481, 0.4268, 0.8019, 0.4268, 0.7767, 0.375, 0.7762, 0.375, 0.8014, 0.4268, 0.9481, 0.4268, 0.9733, 0.4589, 0.9728, 0.4589, 0.9475, 0.4589, 0.8025, 0.4589, 0.7772, 0.4268, 0.7767, 0.4268, 0.8019, 0.6551, 0.7141, 0.6803, 0.7141, 0.6805, 0.6918, 0.6552, 0.6918, 0.8197, 0.7141, 0.8449, 0.7141, 0.8448, 0.6918, 0.8195, 0.6918, 0.6803, 0.7141, 0.6551, 0.7141, 0.6548, 0.75, 0.68, 0.75, 0.82, 0.75, 0.8452, 0.75, 0.8449, 0.7141, 0.8197, 0.7141, 0.625, 0.805, 0.625, 0.7798, 0.5732, 0.7793, 0.5732, 0.8045, 0.5732, 0.9455, 0.5732, 0.9707, 0.625, 0.9702, 0.625, 0.945, 0.5732, 0.8045, 0.5732, 0.7793, 0.5411, 0.7787, 0.5411, 0.8039, 0.5411, 0.9461, 0.5411, 0.9713, 0.5732, 0.9707, 0.5732, 0.9455, 0.176, 0.5582, 0.1507, 0.5582, 0.1507, 0.6918, 0.176, 0.6918, 0.3493, 0.6918, 0.3493, 0.5582, 0.324, 0.5582, 0.324, 0.6918, 0.5411, 0.8039, 0.5411, 0.7787, 0.4589, 0.7772, 0.4589, 0.8025, 0.5411, 0.9713, 0.5411, 0.9461, 0.4589, 0.9475, 0.4589, 0.9728, 0.6552, 0.6918, 0.6805, 0.6918, 0.6805, 0.5582, 0.6552, 0.5582, 0.8448, 0.6918, 0.8448, 0.5582, 0.8195, 0.5582, 0.8195, 0.6918, 0.5411, 0.2787, 0.4589, 0.2772, 0.4589, 0.3025, 0.5411, 0.3039, 0.5411, 0.4713, 0.5411, 0.4461, 0.4589, 0.4475, 0.4589, 0.4728, 0.3493, 0.5582, 0.3491, 0.5359, 0.3239, 0.5359, 0.324, 0.5582, 0.1761, 0.5359, 0.1509, 0.5359, 0.1507, 0.5582, 0.176, 0.5582, 0.3491, 0.5359, 0.3488, 0.5, 0.3236, 0.5, 0.3239, 0.5359, 0.1512, 0.5, 0.1509, 0.5359, 0.1761, 0.5359, 0.1764, 0.5, 0.375, 0.4738, 0.4268, 0.4733, 0.4268, 0.4481, 0.375, 0.4486, 0.4268, 0.2767, 0.375, 0.2762, 0.375, 0.3014, 0.4268, 0.3019, 0.4268, 0.4733, 0.4589, 0.4728, 0.4589, 0.4475, 0.4268, 0.4481, 0.4589, 0.2772, 0.4268, 0.2767, 0.4268, 0.3019, 0.4589, 0.3025, 0.8448, 0.5582, 0.8449, 0.5359, 0.8197, 0.5359, 0.8195, 0.5582, 0.6552, 0.5582, 0.6805, 0.5582, 0.6803, 0.5359, 0.6551, 0.5359, 0.8197, 0.5359, 0.8449, 0.5359, 0.8452, 0.5, 0.82, 0.5, 0.6551, 0.5359, 0.6803, 0.5359, 0.68, 0.5, 0.6548, 0.5, 0.625, 0.2798, 0.5732, 0.2793, 0.5732, 0.3045, 0.625, 0.305, 0.5732, 0.4707, 0.625, 0.4702, 0.625, 0.445, 0.5732, 0.4455, 0.5732, 0.2793, 0.5411, 0.2787, 0.5411, 0.3039, 0.5732, 0.3045, 0.5411, 0.4713, 0.5732, 0.4707, 0.5732, 0.4455, 0.5411, 0.4461, 0.1509, 0.7141, 0.1761, 0.7141, 0.176, 0.6918, 0.1507, 0.6918, 0.3239, 0.7141, 0.3491, 0.7141, 0.3493, 0.6918, 0.324, 0.6918, 0.1512, 0.75, 0.1764, 0.75, 0.1761, 0.7141, 0.1509, 0.7141, 0.3236, 0.75, 0.3488, 0.75, 0.3491, 0.7141, 0.3239, 0.7141, 0.375, 0.9486, 0.375, 0.9738, 0.4268, 0.9733, 0.4268, 0.9481, 0.4268, 0.8019, 0.4268, 0.7767, 0.375, 0.7762, 0.375, 0.8014, 0.4268, 0.9481, 0.4268, 0.9733, 0.4589, 0.9728, 0.4589, 0.9475, 0.4589, 0.8025, 0.4589, 0.7772, 0.4268, 0.7767, 0.4268, 0.8019, 0.6551, 0.7141, 0.6803, 0.7141, 0.6805, 0.6918, 0.6552, 0.6918, 0.8197, 0.7141, 0.8449, 0.7141, 0.8448, 0.6918, 0.8195, 0.6918, 0.6803, 0.7141, 0.6551, 0.7141, 0.6548, 0.75, 0.68, 0.75, 0.82, 0.75, 0.8452, 0.75, 0.8449, 0.7141, 0.8197, 0.7141, 0.625, 0.805, 0.625, 0.7798, 0.5732, 0.7793, 0.5732, 0.8045, 0.625, 0.9702, 0.625, 0.945, 0.5732, 0.9455, 0.5732, 0.9707, 0.5732, 0.8045, 0.5732, 0.7793, 0.5655, 0.7792, 0.5411, 0.7787, 0.5411, 0.8039, 0.5732, 0.9707, 0.5732, 0.9455, 0.5411, 0.9461, 0.5411, 0.9713, 0.176, 0.5582, 0.1507, 0.5582, 0.1507, 0.6918, 0.176, 0.6918, 0.3493, 0.6918, 0.3493, 0.5582, 0.324, 0.5582, 0.324, 0.6918])
me_cube_011.materials.append(None)
me_cube_011.update()
me_cube_014 = bpy.data.meshes.new('Cube.014')
me_cube_014.from_pydata([(-1.0, -1.0, -1.0), (-1.0, -1.0, 1.0), (-1.0, 1.0, -1.0), (-1.0, 1.0, 1.0), (1.0, -1.0, -1.0), (1.0, -1.0, 1.0), (1.0, 1.0, -1.0), (1.0, 1.0, 1.0)], [], [(0, 1, 3, 2), (2, 3, 7, 6), (6, 7, 5, 4), (4, 5, 1, 0), (2, 6, 4, 0), (7, 3, 1, 5)])
_uv = me_cube_014.uv_layers.new(name='UVMap')
_uv.uv.foreach_set('vector', [0.375, 0.0, 0.625, 0.0, 0.625, 0.25, 0.375, 0.25, 0.375, 0.25, 0.625, 0.25, 0.625, 0.5, 0.375, 0.5, 0.375, 0.5, 0.625, 0.5, 0.625, 0.75, 0.375, 0.75, 0.375, 0.75, 0.625, 0.75, 0.625, 1.0, 0.375, 1.0, 0.125, 0.5, 0.375, 0.5, 0.375, 0.75, 0.125, 0.75, 0.625, 0.5, 0.875, 0.5, 0.875, 0.75, 0.625, 0.75])
me_cube_014.update()
me_cube_018 = bpy.data.meshes.new('Cube.018')
me_cube_018.from_pydata([(-0.3965, 0.128, 1.083), (0.3965, 0.128, 1.083), (0.3965, 0.7135, -1.083), (-0.3965, 0.7135, -1.083), (-0.3965, -0.4874, 1.083), (-0.2607, -0.6281, 1.083), (0.2607, -0.6281, 1.083), (0.3965, -0.4874, 1.083), (-0.2607, -0.04251, -1.083), (-0.3965, 0.09813, -1.083), (0.3965, 0.09813, -1.083), (0.2607, -0.04251, -1.083)], [], [(2, 1, 7, 10), (0, 3, 9, 4), (5, 8, 11, 6), (3, 2, 10, 11, 8, 9), (0, 1, 2, 3), (6, 11, 10, 7), (8, 5, 4, 9), (1, 0, 4, 5, 6, 7)])
_uv = me_cube_018.uv_layers.new(name='UVMap')
_uv.uv.foreach_set('vector', [0.375, 0.5, 0.375, 0.5, 0.375, 0.5, 0.375, 0.5, 0.125, 0.5, 0.125, 0.5, 0.125, 0.5, 0.125, 0.5, 0.1678, 0.5, 0.1678, 0.5, 0.3322, 0.5, 0.3322, 0.5, 0.125, 0.5, 0.375, 0.5, 0.375, 0.5, 0.3322, 0.5, 0.1678, 0.5, 0.125, 0.5, 0.125, 0.5, 0.375, 0.5, 0.375, 0.5, 0.125, 0.5, 0.3322, 0.5, 0.3322, 0.5, 0.375, 0.5, 0.375, 0.5, 0.1678, 0.5, 0.1678, 0.5, 0.125, 0.5, 0.125, 0.5, 0.375, 0.5, 0.125, 0.5, 0.125, 0.5, 0.1678, 0.5, 0.3322, 0.5, 0.375, 0.5])
me_cube_018.update()
me_cube_021 = bpy.data.meshes.new('Cube.021')
me_cube_021.from_pydata([(-1.0, -1.0, -1.0), (-1.0, -1.0, 1.0), (-1.0, 1.0, -1.0), (-1.0, 1.0, 1.0), (1.0, -1.0, -1.0), (1.0, -1.0, 1.0), (1.0, 1.0, -1.0), (1.0, 1.0, 1.0)], [], [(0, 1, 3, 2), (2, 3, 7, 6), (6, 7, 5, 4), (4, 5, 1, 0), (2, 6, 4, 0), (7, 3, 1, 5)])
_uv = me_cube_021.uv_layers.new(name='UVMap')
_uv.uv.foreach_set('vector', [0.375, 0.0, 0.625, 0.0, 0.625, 0.25, 0.375, 0.25, 0.375, 0.25, 0.625, 0.25, 0.625, 0.5, 0.375, 0.5, 0.375, 0.5, 0.625, 0.5, 0.625, 0.75, 0.375, 0.75, 0.375, 0.75, 0.625, 0.75, 0.625, 1.0, 0.375, 1.0, 0.125, 0.5, 0.375, 0.5, 0.375, 0.75, 0.125, 0.75, 0.625, 0.5, 0.875, 0.5, 0.875, 0.75, 0.625, 0.75])
me_cube_021.update()
me_cube_023 = bpy.data.meshes.new('Cube.023')
me_cube_023.from_pydata([(-0.3965, 0.4199, 1.083), (0.3965, 0.4199, 1.083), (0.3965, 1.005, -1.083), (-0.3965, 1.005, -1.083), (-0.3965, -0.4874, 1.083), (-0.2607, -0.6281, 1.083), (0.2607, -0.6281, 1.083), (0.3965, -0.4874, 1.083), (-0.2607, -0.04251, -1.083), (-0.3965, 0.09813, -1.083), (0.3965, 0.09813, -1.083), (0.2607, -0.04251, -1.083)], [], [(2, 1, 7, 10), (0, 3, 9, 4), (5, 8, 11, 6), (3, 2, 10, 11, 8, 9), (0, 1, 2, 3), (6, 11, 10, 7), (8, 5, 4, 9), (1, 0, 4, 5, 6, 7)])
_uv = me_cube_023.uv_layers.new(name='UVMap')
_uv.uv.foreach_set('vector', [0.375, 0.5, 0.375, 0.5, 0.375, 0.5, 0.375, 0.5, 0.125, 0.5, 0.125, 0.5, 0.125, 0.5, 0.125, 0.5, 0.1678, 0.5, 0.1678, 0.5, 0.3322, 0.5, 0.3322, 0.5, 0.125, 0.5, 0.375, 0.5, 0.375, 0.5, 0.3322, 0.5, 0.1678, 0.5, 0.125, 0.5, 0.125, 0.5, 0.375, 0.5, 0.375, 0.5, 0.125, 0.5, 0.3322, 0.5, 0.3322, 0.5, 0.375, 0.5, 0.375, 0.5, 0.1678, 0.5, 0.1678, 0.5, 0.125, 0.5, 0.125, 0.5, 0.375, 0.5, 0.125, 0.5, 0.125, 0.5, 0.1678, 0.5, 0.3322, 0.5, 0.375, 0.5])
me_cube_023.update()
me_cube_001 = bpy.data.meshes.new('Cube.001')
me_cube_001.from_pydata([(-0.8094, -0.9718, -0.3313), (-0.7113, -0.9399, -0.4294), (-0.7113, -1.072, -0.3372), (-0.802, -0.9594, -0.3679), (-0.7807, -0.9489, -0.3994), (-0.802, -1.01, -0.3326), (-0.7929, -0.9979, -0.3703), (-0.7757, -0.9875, -0.3958), (-0.7679, -1.01, -0.3892), (-0.7113, -0.9803, -0.4233), (-0.7113, -1.019, -0.4036), (-0.7488, -0.9421, -0.421), (-0.7498, -0.9839, -0.4134), (-0.7478, -1.016, -0.3975), (-0.7488, -1.064, -0.3358), (-0.7807, -1.042, -0.3342), (-0.7113, -1.052, -0.3734), (-0.7498, -1.042, -0.3729), (-0.7757, -1.025, -0.3697), (-0.8094, 1.069, -0.3313), (-0.7113, 1.168, -0.3372), (-0.7113, 1.037, -0.4294), (-0.802, 1.105, -0.3378), (-0.7807, 1.137, -0.3412), (-0.802, 1.061, -0.3688), (-0.7911, 1.095, -0.3708), (-0.7765, 1.123, -0.3719), (-0.7677, 1.108, -0.3904), (-0.7113, 1.148, -0.3725), (-0.7113, 1.116, -0.4024), (-0.7488, 1.159, -0.341), (-0.7475, 1.137, -0.3726), (-0.7466, 1.113, -0.3985), (-0.7488, 1.044, -0.4219), (-0.7807, 1.053, -0.4007), (-0.7113, 1.077, -0.4224), (-0.7475, 1.081, -0.4116), (-0.7765, 1.086, -0.3977), (0.8094, -0.9718, -0.3313), (0.7113, -1.072, -0.3372), (0.7113, -0.9399, -0.4294), (0.802, -1.008, -0.3378), (0.7807, -1.04, -0.3412), (0.802, -0.9645, -0.3688), (0.7911, -0.9982, -0.3708), (0.7765, -1.026, -0.3719), (0.7677, -1.011, -0.3904), (0.7113, -1.051, -0.3725), (0.7113, -1.019, -0.4024), (0.7488, -1.063, -0.341), (0.7475, -1.04, -0.3726), (0.7466, -1.017, -0.3985), (0.7488, -0.9472, -0.4219), (0.7807, -0.9559, -0.4007), (0.7113, -0.98, -0.4224), (0.7475, -0.9845, -0.4116), (0.7765, -0.9892, -0.3977), (0.7113, 1.168, -0.3372), (0.8094, 1.069, -0.3313), (0.7113, 1.037, -0.4294), (0.7488, 1.16, -0.3358), (0.7807, 1.139, -0.3342), (0.7113, 1.148, -0.3734), (0.7498, 1.139, -0.3729), (0.7757, 1.122, -0.3697), (0.7679, 1.107, -0.3892), (0.802, 1.056, -0.3679), (0.7807, 1.046, -0.3994), (0.802, 1.106, -0.3326), (0.7929, 1.095, -0.3703), (0.7757, 1.084, -0.3958), (0.7113, 1.077, -0.4233), (0.7113, 1.116, -0.4036), (0.7488, 1.039, -0.421), (0.7498, 1.081, -0.4134), (0.7478, 1.113, -0.3975), (-0.5778, -1.384, 0.5185), (-0.6203, -1.316, 0.6107), (-0.5941, -1.389, 0.5538), (-0.6079, -1.378, 0.5837), (-0.6171, -1.352, 0.6037), (-0.7613, -1.317, 0.3351), (-0.8594, -1.228, 0.3716), (-0.7988, -1.314, 0.349), (-0.8307, -1.296, 0.3609), (-0.852, -1.266, 0.3688), (-0.7613, 1.413, 0.3351), (-0.8594, 1.325, 0.3716), (-0.7988, 1.411, 0.349), (-0.8307, 1.393, 0.3609), (-0.852, 1.363, 0.3688), (-0.5778, 1.48, 0.5185), (-0.6203, 1.412, 0.6107), (-0.5941, 1.485, 0.5538), (-0.6079, 1.474, 0.5837), (-0.6171, 1.449, 0.6037), (0.7613, -1.317, 0.3351), (0.8594, -1.228, 0.3716), (0.7988, -1.314, 0.349), (0.8307, -1.296, 0.3609), (0.852, -1.266, 0.3688), (0.5778, -1.384, 0.5185), (0.6203, -1.316, 0.6107), (0.5941, -1.389, 0.5538), (0.6079, -1.378, 0.5837), (0.6171, -1.352, 0.6037), (0.5778, 1.48, 0.5185), (0.6203, 1.412, 0.6107), (0.5941, 1.485, 0.5538), (0.6079, 1.474, 0.5837), (0.6171, 1.449, 0.6037), (0.7613, 1.413, 0.3351), (0.8594, 1.325, 0.3716), (0.7988, 1.411, 0.349), (0.8307, 1.393, 0.3609), (0.852, 1.363, 0.3688)], [], [(107, 102, 97, 112), (77, 92, 87, 82), (20, 86, 91, 106, 111, 57), (39, 96, 101, 76, 81, 2), (58, 112, 97, 38), (107, 92, 77, 102), (0, 82, 87, 19), (0, 3, 6, 5), (3, 4, 7, 6), (5, 6, 18, 15), (6, 7, 8, 18), (1, 9, 12, 11), (9, 10, 13, 12), (11, 12, 7, 4), (12, 13, 8, 7), (2, 14, 17, 16), (14, 15, 18, 17), (16, 17, 13, 10), (17, 18, 8, 13), (19, 22, 25, 24), (22, 23, 26, 25), (24, 25, 37, 34), (25, 26, 27, 37), (20, 28, 31, 30), (28, 29, 32, 31), (30, 31, 26, 23), (31, 32, 27, 26), (21, 33, 36, 35), (33, 34, 37, 36), (35, 36, 32, 29), (36, 37, 27, 32), (38, 41, 44, 43), (41, 42, 45, 44), (43, 44, 56, 53), (44, 45, 46, 56), (39, 47, 50, 49), (47, 48, 51, 50), (49, 50, 45, 42), (50, 51, 46, 45), (40, 52, 55, 54), (52, 53, 56, 55), (54, 55, 51, 48), (55, 56, 46, 51), (57, 60, 63, 62), (60, 61, 64, 63), (62, 63, 75, 72), (63, 64, 65, 75), (58, 66, 69, 68), (66, 67, 70, 69), (68, 69, 64, 61), (69, 70, 65, 64), (59, 71, 74, 73), (71, 72, 75, 74), (73, 74, 70, 67), (74, 75, 65, 70), (21, 1, 11, 33), (33, 11, 4, 34), (34, 4, 3, 24), (24, 3, 0, 19), (59, 21, 35, 71), (71, 35, 29, 72), (72, 29, 28, 62), (62, 28, 20, 57), (40, 59, 73, 52), (52, 73, 67, 53), (53, 67, 66, 43), (43, 66, 58, 38), (1, 40, 54, 9), (9, 54, 48, 10), (10, 48, 47, 16), (16, 47, 39, 2), (81, 76, 78, 83), (83, 78, 79, 84), (84, 79, 80, 85), (85, 80, 77, 82), (91, 86, 88, 93), (93, 88, 89, 94), (94, 89, 90, 95), (95, 90, 87, 92), (111, 106, 108, 113), (113, 108, 109, 114), (114, 109, 110, 115), (115, 110, 107, 112), (101, 96, 98, 103), (103, 98, 99, 104), (104, 99, 100, 105), (105, 100, 97, 102), (38, 97, 100, 41), (41, 100, 99, 42), (42, 99, 98, 49), (49, 98, 96, 39), (102, 77, 80, 105), (105, 80, 79, 104), (104, 79, 78, 103), (103, 78, 76, 101), (82, 0, 5, 85), (85, 5, 15, 84), (84, 15, 14, 83), (83, 14, 2, 81), (86, 20, 30, 88), (88, 30, 23, 89), (89, 23, 22, 90), (90, 22, 19, 87), (106, 91, 93, 108), (108, 93, 94, 109), (109, 94, 95, 110), (110, 95, 92, 107), (112, 58, 68, 115), (115, 68, 61, 114), (114, 61, 60, 113), (113, 60, 57, 111), (21, 59, 40, 1)])
me_cube_001.polygons.foreach_set('use_smooth', [True] * 112)
_uv = me_cube_001.uv_layers.new(name='UVMap')
_uv.uv.foreach_set('vector', [0.6598, 0.5087, 0.6598, 0.7413, 0.5675, 0.7408, 0.5675, 0.5092, 0.625, 0.008675, 0.625, 0.2413, 0.5675, 0.2408, 0.5675, 0.009239, 0.3972, 0.2643, 0.5587, 0.2643, 0.6028, 0.291, 0.6028, 0.459, 0.5587, 0.4857, 0.3972, 0.4857, 0.3972, 0.7643, 0.5587, 0.7643, 0.6028, 0.791, 0.6028, 0.959, 0.5587, 0.9857, 0.3972, 0.9857, 0.3986, 0.5107, 0.5675, 0.5092, 0.5675, 0.7408, 0.3986, 0.7393, 0.6598, 0.5087, 0.8402, 0.5087, 0.8402, 0.7413, 0.6598, 0.7413, 0.3986, 0.01066, 0.5675, 0.009239, 0.5675, 0.2408, 0.3986, 0.2393, 0.3986, 0.01066, 0.3898, 0.01082, 0.3892, 0.006477, 0.3983, 0.006542, 0.3898, 0.01082, 0.375, 0.01025, 0.375, 0.005818, 0.3892, 0.006477, 0.3983, 0.006542, 0.3892, 0.006477, 0.3867, 0.0, 0.3955, 0.0, 0.3892, 0.006477, 0.375, 0.005818, 0.375, 0.003178, 0.3867, 0.0, 0.1393, 0.7387, 0.1393, 0.7434, 0.1337, 0.7438, 0.1338, 0.739, 0.1393, 0.7434, 0.1393, 0.75, 0.134, 0.75, 0.1337, 0.7438, 0.1338, 0.739, 0.1337, 0.7438, 0.125, 0.7442, 0.125, 0.7397, 0.1337, 0.7438, 0.134, 0.75, 0.131, 0.75, 0.125, 0.7442, 0.3972, 0.9857, 0.3968, 0.9912, 0.3873, 0.9913, 0.3879, 0.9857, 0.3968, 0.9912, 0.3955, 1.0, 0.3867, 1.0, 0.3873, 0.9913, 0.3879, 0.9857, 0.3873, 0.9913, 0.375, 0.991, 0.375, 0.9857, 0.3873, 0.9913, 0.3867, 1.0, 0.3814, 1.0, 0.375, 0.991, 0.3986, 0.2393, 0.397, 0.2435, 0.3891, 0.2436, 0.3896, 0.2398, 0.397, 0.2435, 0.3939, 0.25, 0.3862, 0.25, 0.3891, 0.2436, 0.3896, 0.2398, 0.3891, 0.2436, 0.375, 0.2444, 0.375, 0.2405, 0.3891, 0.2436, 0.3862, 0.25, 0.3812, 0.25, 0.375, 0.2444, 0.3972, 0.2643, 0.3881, 0.2643, 0.3872, 0.259, 0.3957, 0.2588, 0.3881, 0.2643, 0.375, 0.2643, 0.375, 0.2591, 0.3872, 0.259, 0.3957, 0.2588, 0.3872, 0.259, 0.3862, 0.25, 0.3939, 0.25, 0.3872, 0.259, 0.375, 0.2591, 0.375, 0.2561, 0.3862, 0.25, 0.1393, 0.5113, 0.1338, 0.5104, 0.134, 0.5062, 0.1393, 0.5067, 0.1338, 0.5104, 0.125, 0.5095, 0.125, 0.5056, 0.134, 0.5062, 0.1393, 0.5067, 0.134, 0.5062, 0.1341, 0.5, 0.1393, 0.5, 0.134, 0.5062, 0.125, 0.5056, 0.125, 0.5031, 0.1341, 0.5, 0.3986, 0.7393, 0.397, 0.7435, 0.3891, 0.7436, 0.3896, 0.7398, 0.397, 0.7435, 0.3939, 0.75, 0.3862, 0.75, 0.3891, 0.7436, 0.3896, 0.7398, 0.3891, 0.7436, 0.375, 0.7444, 0.375, 0.7405, 0.3891, 0.7436, 0.3862, 0.75, 0.3771, 0.751, 0.375, 0.7444, 0.3972, 0.7643, 0.3881, 0.7643, 0.3872, 0.759, 0.3957, 0.7588, 0.3881, 0.7643, 0.375, 0.7643, 0.375, 0.7591, 0.3872, 0.759, 0.3957, 0.7588, 0.3872, 0.759, 0.3862, 0.75, 0.3939, 0.75, 0.3872, 0.759, 0.375, 0.7591, 0.3771, 0.751, 0.3862, 0.75, 0.3607, 0.7387, 0.3662, 0.7396, 0.366, 0.7438, 0.3607, 0.7433, 0.3662, 0.7396, 0.375, 0.7405, 0.375, 0.7444, 0.366, 0.7438, 0.3607, 0.7433, 0.366, 0.7438, 0.3659, 0.75, 0.3607, 0.75, 0.366, 0.7438, 0.375, 0.7444, 0.3771, 0.751, 0.3659, 0.75, 0.3972, 0.4857, 0.3968, 0.4912, 0.3873, 0.4913, 0.3879, 0.4857, 0.3968, 0.4912, 0.3955, 0.5, 0.3867, 0.5, 0.3873, 0.4913, 0.3879, 0.4857, 0.3873, 0.4913, 0.375, 0.491, 0.375, 0.4857, 0.3873, 0.4913, 0.3867, 0.5, 0.3751, 0.5011, 0.375, 0.491, 0.3986, 0.5107, 0.3898, 0.5108, 0.3892, 0.5065, 0.3983, 0.5065, 0.3898, 0.5108, 0.375, 0.5103, 0.375, 0.5058, 0.3892, 0.5065, 0.3983, 0.5065, 0.3892, 0.5065, 0.3867, 0.5, 0.3955, 0.5, 0.3892, 0.5065, 0.375, 0.5058, 0.3751, 0.5011, 0.3867, 0.5, 0.3607, 0.5113, 0.3607, 0.5066, 0.3663, 0.5062, 0.3662, 0.511, 0.3607, 0.5066, 0.3607, 0.5, 0.366, 0.5, 0.3663, 0.5062, 0.3662, 0.511, 0.3663, 0.5062, 0.375, 0.5058, 0.375, 0.5103, 0.3663, 0.5062, 0.366, 0.5, 0.3751, 0.5011, 0.375, 0.5058, 0.1393, 0.5113, 0.1393, 0.7387, 0.1338, 0.739, 0.1338, 0.5104, 0.1338, 0.5104, 0.1338, 0.739, 0.125, 0.7397, 0.125, 0.5095, 0.375, 0.2405, 0.375, 0.01025, 0.3898, 0.01082, 0.3896, 0.2398, 0.3896, 0.2398, 0.3898, 0.01082, 0.3986, 0.01066, 0.3986, 0.2393, 0.3607, 0.5113, 0.1393, 0.5113, 0.1393, 0.5067, 0.3607, 0.5066, 0.3607, 0.5066, 0.1393, 0.5067, 0.1393, 0.5, 0.3607, 0.5, 0.375, 0.4857, 0.375, 0.2643, 0.3881, 0.2643, 0.3879, 0.4857, 0.3879, 0.4857, 0.3881, 0.2643, 0.3972, 0.2643, 0.3972, 0.4857, 0.3607, 0.7387, 0.3607, 0.5113, 0.3662, 0.511, 0.3662, 0.7396, 0.3662, 0.7396, 0.3662, 0.511, 0.375, 0.5103, 0.375, 0.7405, 0.375, 0.7405, 0.375, 0.5103, 0.3898, 0.5108, 0.3896, 0.7398, 0.3896, 0.7398, 0.3898, 0.5108, 0.3986, 0.5107, 0.3986, 0.7393, 0.1393, 0.7387, 0.3607, 0.7387, 0.3607, 0.7433, 0.1393, 0.7434, 0.1393, 0.7434, 0.3607, 0.7433, 0.3607, 0.75, 0.1393, 0.75, 0.375, 0.9857, 0.375, 0.7643, 0.3881, 0.7643, 0.3879, 0.9857, 0.3879, 0.9857, 0.3881, 0.7643, 0.3972, 0.7643, 0.3972, 0.9857, 0.5587, 0.9857, 0.6028, 0.959, 0.6107, 0.9614, 0.5615, 0.9912, 0.5615, 0.9912, 0.6107, 0.9614, 0.6217, 0.9672, 0.5682, 0.9996, 0.5682, 0.0, 0.6217, 0.0, 0.6245, 0.00552, 0.5681, 0.00586, 0.5681, 0.00586, 0.6245, 0.00552, 0.625, 0.008675, 0.5675, 0.009239, 0.6028, 0.291, 0.5587, 0.2643, 0.5615, 0.2588, 0.6107, 0.2886, 0.6107, 0.2886, 0.5615, 0.2588, 0.5682, 0.2504, 0.6217, 0.2828, 0.6217, 0.25, 0.5682, 0.25, 0.5681, 0.2441, 0.6245, 0.2445, 0.6245, 0.2445, 0.5681, 0.2441, 0.5675, 0.2408, 0.625, 0.2413, 0.5587, 0.4857, 0.6028, 0.459, 0.6107, 0.4614, 0.5615, 0.4912, 0.5615, 0.4912, 0.6107, 0.4614, 0.6217, 0.4672, 0.5682, 0.4996, 0.5686, 0.5, 0.6545, 0.5, 0.6591, 0.5055, 0.5684, 0.5059, 0.5684, 0.5059, 0.6591, 0.5055, 0.6598, 0.5087, 0.5675, 0.5092, 0.6028, 0.791, 0.5587, 0.7643, 0.5615, 0.7588, 0.6107, 0.7886, 0.6107, 0.7886, 0.5615, 0.7588, 0.5682, 0.7504, 0.6217, 0.7828, 0.6545, 0.75, 0.5686, 0.75, 0.5684, 0.7441, 0.6591, 0.7445, 0.6591, 0.7445, 0.5684, 0.7441, 0.5675, 0.7408, 0.6598, 0.7413, 0.3986, 0.7393, 0.5675, 0.7408, 0.5669, 0.7443, 0.397, 0.7435, 0.397, 0.7435, 0.5669, 0.7443, 0.5626, 0.75, 0.3939, 0.75, 0.3939, 0.75, 0.5626, 0.75, 0.5615, 0.7588, 0.3957, 0.7588, 0.3957, 0.7588, 0.5615, 0.7588, 0.5587, 0.7643, 0.3972, 0.7643, 0.6598, 0.7413, 0.8402, 0.7413, 0.8397, 0.7444, 0.6603, 0.7444, 0.6603, 0.7444, 0.8397, 0.7444, 0.8384, 0.75, 0.6616, 0.75, 0.625, 0.7866, 0.625, 0.9634, 0.6107, 0.9614, 0.6107, 0.7886, 0.6107, 0.7886, 0.6107, 0.9614, 0.6028, 0.959, 0.6028, 0.791, 0.5675, 0.009239, 0.3986, 0.01066, 0.3983, 0.006542, 0.5669, 0.005723, 0.5669, 0.005723, 0.3983, 0.006542, 0.3955, 0.0, 0.5626, 0.0, 0.5626, 1.0, 0.3955, 1.0, 0.3968, 0.9912, 0.5615, 0.9912, 0.5615, 0.9912, 0.3968, 0.9912, 0.3972, 0.9857, 0.5587, 0.9857, 0.5587, 0.2643, 0.3972, 0.2643, 0.3957, 0.2588, 0.5615, 0.2588, 0.5615, 0.2588, 0.3957, 0.2588, 0.3939, 0.25, 0.5626, 0.25, 0.5626, 0.25, 0.3939, 0.25, 0.397, 0.2435, 0.5669, 0.2443, 0.5669, 0.2443, 0.397, 0.2435, 0.3986, 0.2393, 0.5675, 0.2408, 0.6028, 0.459, 0.6028, 0.291, 0.6107, 0.2886, 0.6107, 0.4614, 0.6107, 0.4614, 0.6107, 0.2886, 0.625, 0.2866, 0.625, 0.4634, 0.6616, 0.5, 0.8384, 0.5, 0.8397, 0.5056, 0.6603, 0.5056, 0.6603, 0.5056, 0.8397, 0.5056, 0.8402, 0.5087, 0.6598, 0.5087, 0.5675, 0.5092, 0.3986, 0.5107, 0.3983, 0.5065, 0.5669, 0.5057, 0.5669, 0.5057, 0.3983, 0.5065, 0.3955, 0.5, 0.5626, 0.5, 0.5626, 0.5, 0.3955, 0.5, 0.3968, 0.4912, 0.5615, 0.4912, 0.5615, 0.4912, 0.3968, 0.4912, 0.3972, 0.4857, 0.5587, 0.4857, 0.1393, 0.5113, 0.3607, 0.5113, 0.3607, 0.7387, 0.1393, 0.7387])
me_cube_001.update()
me_cube_002 = bpy.data.meshes.new('Cube.002')
me_cube_002.from_pydata([(-0.2099, -0.6319, 0.4767), (-0.2099, 0.4767, -0.4767), (-0.2099, 0.4767, 0.4767), (0.2099, -0.6319, 0.4767), (0.2099, 0.4767, -0.4767), (0.2099, 0.4767, 0.4767), (-0.0907, -0.313, -0.2895), (-0.0907, -0.4856, -0.1623), (0.0907, -0.4856, -0.1623), (0.0907, -0.313, -0.2895), (0.2099, -0.001261, -0.3454), (0.2099, 0.4753, -0.3454), (0.2099, 0.4753, 0.4722), (0.2099, -0.4753, 0.4722), (0.2099, -0.395, -0.05515), (-0.2099, -0.001261, -0.3454), (-0.2099, -0.4753, 0.4722), (-0.2099, -0.395, -0.05515), (-0.2099, 0.4753, 0.4722), (-0.2099, 0.4753, -0.3454), (0.2099, -0.5182, -0.1383), (0.2099, -0.05905, -0.4767), (-0.2099, -0.05905, -0.4767), (-0.2099, -0.5182, -0.1383), (0.0907, -0.313, -0.3954), (-0.0907, -0.313, -0.3954), (0.0907, -0.4856, -0.3521), (0.0907, -0.4423, -0.3954), (-0.0907, -0.4423, -0.3954), (-0.0907, -0.4856, -0.3521)], [], [(20, 3, 0, 23), (1, 2, 5, 4), (11, 4, 5, 12), (12, 5, 3, 20, 21, 4, 11, 10, 14, 13), (18, 2, 1, 19), (19, 1, 22, 23, 0, 2, 18, 16, 17, 15), (5, 2, 0, 3), (6, 9, 24, 25), (1, 4, 21, 22), (16, 13, 14, 17), (19, 11, 12, 18), (13, 16, 18, 12), (14, 10, 15, 17), (15, 10, 11, 19), (8, 9, 21, 20), (6, 7, 23, 22), (9, 6, 22, 21), (7, 8, 20, 23), (8, 7, 29, 26), (25, 24, 27, 28), (7, 6, 25, 28, 29), (28, 27, 26, 29), (9, 8, 26, 27, 24)])
_uv = me_cube_002.uv_layers.new(name='UVMap')
_uv.uv.foreach_set('vector', [0.4542, 0.75, 0.625, 0.75, 0.625, 1.0, 0.4542, 1.0, 0.375, 0.25, 0.625, 0.25, 0.625, 0.5, 0.375, 0.5, 0.4094, 0.5004, 0.375, 0.5, 0.625, 0.5, 0.6238, 0.5003, 0.6238, 0.5003, 0.625, 0.5, 0.625, 0.75, 0.4542, 0.75, 0.375, 0.6404, 0.375, 0.5, 0.4094, 0.5004, 0.4086, 0.6127, 0.4795, 0.7078, 0.6238, 0.715, 0.6238, 0.2497, 0.625, 0.25, 0.375, 0.25, 0.4094, 0.2496, 0.4094, 0.2496, 0.375, 0.25, 0.375, 0.1096, 0.4542, 0.0, 0.625, 0.0, 0.625, 0.25, 0.6238, 0.2497, 0.6238, 0.03503, 0.4795, 0.04224, 0.4086, 0.1373, 0.625, 0.5, 0.875, 0.5, 0.875, 0.75, 0.625, 0.75, 0.1626, 0.6526, 0.3374, 0.6526, 0.3374, 0.6526, 0.1626, 0.6526, 0.125, 0.5, 0.375, 0.5, 0.375, 0.6404, 0.125, 0.6404, 0.625, 0.9177, 0.625, 0.8323, 0.4542, 0.8323, 0.4542, 0.9177, 0.375, 0.3323, 0.375, 0.4177, 0.625, 0.4177, 0.625, 0.3323, 0.7073, 0.75, 0.7927, 0.75, 0.7927, 0.5, 0.7073, 0.5, 0.2927, 0.75, 0.2927, 0.6404, 0.2073, 0.6404, 0.2073, 0.75, 0.2073, 0.6404, 0.2927, 0.6404, 0.2927, 0.5, 0.2073, 0.5, 0.3374, 0.7379, 0.3374, 0.6526, 0.375, 0.6404, 0.375, 0.75, 0.1626, 0.6526, 0.1626, 0.7379, 0.125, 0.75, 0.125, 0.6404, 0.3374, 0.6526, 0.1626, 0.6526, 0.125, 0.6404, 0.375, 0.6404, 0.1626, 0.7379, 0.3374, 0.7379, 0.375, 0.75, 0.125, 0.75, 0.3374, 0.7379, 0.1626, 0.7379, 0.1626, 0.7379, 0.3374, 0.7379, 0.1626, 0.6526, 0.3374, 0.6526, 0.3374, 0.7165, 0.1626, 0.7165, 0.1626, 0.7379, 0.1626, 0.6526, 0.1626, 0.6526, 0.1626, 0.7165, 0.1626, 0.7379, 0.1626, 0.7165, 0.3374, 0.7165, 0.3374, 0.7379, 0.1626, 0.7379, 0.3374, 0.6526, 0.3374, 0.7379, 0.3374, 0.7379, 0.3374, 0.7165, 0.3374, 0.6526])
me_cube_002.materials.append(None)
me_cube_002.update()
me_cube_004 = bpy.data.meshes.new('Cube.004')
me_cube_004.from_pydata([(-0.5137, -1.626, -1.195), (-0.5137, -1.626, 1.0), (-0.5137, 0.3737, -1.195), (-0.5137, 0.3737, 1.0), (0.5137, -1.626, -1.195), (0.5137, -1.626, 1.0), (0.5137, 0.3737, -1.195), (0.5137, 0.3737, 1.0), (-0.5137, -1.0, -0.09763), (-0.5137, 1.0, -0.09763), (0.5137, 1.0, -0.09763), (0.5137, -1.0, -0.09763)], [], [(8, 1, 3, 9), (9, 3, 7, 10), (10, 7, 5, 11), (11, 5, 1, 8), (2, 6, 4, 0), (7, 3, 1, 5), (4, 11, 8, 0), (6, 10, 11, 4), (2, 9, 10, 6), (0, 8, 9, 2)])
_uv = me_cube_004.uv_layers.new(name='UVMap')
_uv.uv.foreach_set('vector', [0.5, 0.0, 0.625, 0.0, 0.625, 0.25, 0.5, 0.25, 0.5, 0.25, 0.625, 0.25, 0.625, 0.5, 0.5, 0.5, 0.5, 0.5, 0.625, 0.5, 0.625, 0.75, 0.5, 0.75, 0.5, 0.75, 0.625, 0.75, 0.625, 1.0, 0.5, 1.0, 0.125, 0.5, 0.375, 0.5, 0.375, 0.75, 0.125, 0.75, 0.625, 0.5, 0.875, 0.5, 0.875, 0.75, 0.625, 0.75, 0.375, 0.75, 0.5, 0.75, 0.5, 1.0, 0.375, 1.0, 0.375, 0.5, 0.5, 0.5, 0.5, 0.75, 0.375, 0.75, 0.375, 0.25, 0.5, 0.25, 0.5, 0.5, 0.375, 0.5, 0.375, 0.0, 0.5, 0.0, 0.5, 0.25, 0.375, 0.25])
me_cube_004.update()
me_cylinder = bpy.data.meshes.new('Cylinder')
me_cylinder.from_pydata([(0.0, 0.5558, -1.0), (1.591e-15, 1.0, 8.165), (0.1084, 0.5451, -1.0), (0.1951, 0.9808, 8.165), (0.2127, 0.5135, -1.0), (0.3827, 0.9239, 8.165), (0.3088, 0.4621, -1.0), (0.5556, 0.8315, 8.165), (0.393, 0.393, -1.0), (0.7071, 0.7071, 8.165), (0.4621, 0.3088, -1.0), (0.8315, 0.5556, 8.165), (0.5135, 0.2127, -1.0), (0.9239, 0.3827, 8.165), (0.5451, 0.1084, -1.0), (0.9808, 0.1951, 8.165), (0.5558, 0.0, -1.0), (1.0, -3.132e-07, 8.165), (0.5451, -0.1084, -1.0), (0.9808, -0.1951, 8.165), (0.5135, -0.2127, -1.0), (0.9239, -0.3827, 8.165), (0.4621, -0.3088, -1.0), (0.8315, -0.5556, 8.165), (0.393, -0.393, -1.0), (0.7071, -0.7071, 8.165), (0.3088, -0.4621, -1.0), (0.5556, -0.8315, 8.165), (0.2127, -0.5135, -1.0), (0.3827, -0.9239, 8.165), (0.1084, -0.5451, -1.0), (0.1951, -0.9808, 8.165), (0.0, -0.5558, -1.0), (1.591e-15, -1.0, 8.165), (-0.1084, -0.5451, -1.0), (-0.1951, -0.9808, 8.165), (-0.2127, -0.5135, -1.0), (-0.3827, -0.9239, 8.165), (-0.3088, -0.4621, -1.0), (-0.5556, -0.8315, 8.165), (-0.393, -0.393, -1.0), (-0.7071, -0.7071, 8.165), (-0.4621, -0.3088, -1.0), (-0.8315, -0.5556, 8.165), (-0.5135, -0.2127, -1.0), (-0.9239, -0.3827, 8.165), (-0.5451, -0.1084, -1.0), (-0.9808, -0.1951, 8.165), (-0.5558, 0.0, -1.0), (-1.0, -3.132e-07, 8.165), (-0.5451, 0.1084, -1.0), (-0.9808, 0.1951, 8.165), (-0.5135, 0.2127, -1.0), (-0.9239, 0.3827, 8.165), (-0.4621, 0.3088, -1.0), (-0.8315, 0.5556, 8.165), (-0.393, 0.393, -1.0), (-0.7071, 0.7071, 8.165), (-0.3088, 0.4621, -1.0), (-0.5556, 0.8315, 8.165), (-0.2127, 0.5135, -1.0), (-0.3827, 0.9239, 8.165), (-0.1084, 0.5451, -1.0), (-0.1951, 0.9808, 8.165), (0.0, 1.0, -1.0), (0.1951, 0.9808, -1.0), (0.3827, 0.9239, -1.0), (0.5556, 0.8315, -1.0), (0.7071, 0.7071, -1.0), (0.8315, 0.5556, -1.0), (0.9239, 0.3827, -1.0), (0.9808, 0.1951, -1.0), (1.0, 0.0, -1.0), (0.9808, -0.1951, -1.0), (0.9239, -0.3827, -1.0), (0.8315, -0.5556, -1.0), (0.7071, -0.7071, -1.0), (0.5556, -0.8315, -1.0), (0.3827, -0.9239, -1.0), (0.1951, -0.9808, -1.0), (0.0, -1.0, -1.0), (-0.1951, -0.9808, -1.0), (-0.3827, -0.9239, -1.0), (-0.5556, -0.8315, -1.0), (-0.7071, -0.7071, -1.0), (-0.8315, -0.5556, -1.0), (-0.9239, -0.3827, -1.0), (-0.9808, -0.1951, -1.0), (-1.0, 0.0, -1.0), (-0.9808, 0.1951, -1.0), (-0.9239, 0.3827, -1.0), (-0.8315, 0.5556, -1.0), (-0.7071, 0.7071, -1.0), (-0.5556, 0.8315, -1.0), (-0.3827, 0.9239, -1.0), (-0.1951, 0.9808, -1.0), (-9.115e-08, 0.5558, 1.949), (0.1084, 0.5451, 1.949), (0.2127, 0.5135, 1.949), (0.3088, 0.4621, 1.949), (0.393, 0.393, 1.949), (0.4621, 0.3088, 1.949), (0.5135, 0.2127, 1.949), (0.5451, 0.1084, 1.949), (0.5558, 0.0, 1.949), (0.5451, -0.1084, 1.949), (0.5135, -0.2127, 1.949), (0.4621, -0.3088, 1.949), (0.393, -0.393, 1.949), (0.3088, -0.4621, 1.949), (0.2127, -0.5135, 1.949), (0.1084, -0.5451, 1.949), (-9.115e-08, -0.5558, 1.949), (-0.1084, -0.5451, 1.949), (-0.2127, -0.5135, 1.949), (-0.3088, -0.4621, 1.949), (-0.393, -0.393, 1.949), (-0.4621, -0.3088, 1.949), (-0.5135, -0.2127, 1.949), (-0.5451, -0.1084, 1.949), (-0.5558, 0.0, 1.949), (-0.5451, 0.1084, 1.949), (-0.5135, 0.2127, 1.949), (-0.4621, 0.3088, 1.949), (-0.393, 0.393, 1.949), (-0.3088, 0.4621, 1.949), (-0.2127, 0.5135, 1.949), (-0.1084, 0.5451, 1.949)], [], [(64, 1, 3, 65), (65, 3, 5, 66), (66, 5, 7, 67), (67, 7, 9, 68), (68, 9, 11, 69), (69, 11, 13, 70), (70, 13, 15, 71), (71, 15, 17, 72), (72, 17, 19, 73), (73, 19, 21, 74), (74, 21, 23, 75), (75, 23, 25, 76), (76, 25, 27, 77), (77, 27, 29, 78), (78, 29, 31, 79), (79, 31, 33, 80), (80, 33, 35, 81), (81, 35, 37, 82), (82, 37, 39, 83), (83, 39, 41, 84), (84, 41, 43, 85), (85, 43, 45, 86), (86, 45, 47, 87), (87, 47, 49, 88), (88, 49, 51, 89), (89, 51, 53, 90), (90, 53, 55, 91), (91, 55, 57, 92), (92, 57, 59, 93), (93, 59, 61, 94), (3, 1, 63, 61, 59, 57, 55, 53, 51, 49, 47, 45, 43, 41, 39, 37, 35, 33, 31, 29, 27, 25, 23, 21, 19, 17, 15, 13, 11, 9, 7, 5), (94, 61, 63, 95), (95, 63, 1, 64), (38, 40, 116, 115), (2, 0, 64, 65), (4, 2, 65, 66), (6, 4, 66, 67), (8, 6, 67, 68), (10, 8, 68, 69), (12, 10, 69, 70), (14, 12, 70, 71), (16, 14, 71, 72), (18, 16, 72, 73), (20, 18, 73, 74), (22, 20, 74, 75), (24, 22, 75, 76), (26, 24, 76, 77), (28, 26, 77, 78), (30, 28, 78, 79), (32, 30, 79, 80), (34, 32, 80, 81), (36, 34, 81, 82), (38, 36, 82, 83), (40, 38, 83, 84), (42, 40, 84, 85), (44, 42, 85, 86), (46, 44, 86, 87), (48, 46, 87, 88), (50, 48, 88, 89), (52, 50, 89, 90), (54, 52, 90, 91), (56, 54, 91, 92), (58, 56, 92, 93), (60, 58, 93, 94), (62, 60, 94, 95), (0, 62, 95, 64), (96, 97, 98, 99, 100, 101, 102, 103, 104, 105, 106, 107, 108, 109, 110, 111, 112, 113, 114, 115, 116, 117, 118, 119, 120, 121, 122, 123, 124, 125, 126, 127), (12, 14, 103, 102), (40, 42, 117, 116), (14, 16, 104, 103), (42, 44, 118, 117), (16, 18, 105, 104), (44, 46, 119, 118), (18, 20, 106, 105), (46, 48, 120, 119), (20, 22, 107, 106), (48, 50, 121, 120), (22, 24, 108, 107), (50, 52, 122, 121), (24, 26, 109, 108), (52, 54, 123, 122), (26, 28, 110, 109), (0, 2, 97, 96), (54, 56, 124, 123), (28, 30, 111, 110), (2, 4, 98, 97), (56, 58, 125, 124), (30, 32, 112, 111), (4, 6, 99, 98), (58, 60, 126, 125), (32, 34, 113, 112), (6, 8, 100, 99), (60, 62, 127, 126), (34, 36, 114, 113), (8, 10, 101, 100), (62, 0, 96, 127), (36, 38, 115, 114), (10, 12, 102, 101)])
me_cylinder.polygons.foreach_set('use_smooth', [True] * 98)
_uv = me_cylinder.uv_layers.new(name='UVMap')
_uv.uv.foreach_set('vector', [1.0, 0.5, 1.0, 1.0, 0.9688, 1.0, 0.9688, 0.5, 0.9688, 0.5, 0.9688, 1.0, 0.9375, 1.0, 0.9375, 0.5, 0.9375, 0.5, 0.9375, 1.0, 0.9062, 1.0, 0.9062, 0.5, 0.9062, 0.5, 0.9062, 1.0, 0.875, 1.0, 0.875, 0.5, 0.875, 0.5, 0.875, 1.0, 0.8438, 1.0, 0.8438, 0.5, 0.8438, 0.5, 0.8438, 1.0, 0.8125, 1.0, 0.8125, 0.5, 0.8125, 0.5, 0.8125, 1.0, 0.7812, 1.0, 0.7812, 0.5, 0.7812, 0.5, 0.7812, 1.0, 0.75, 1.0, 0.75, 0.5, 0.75, 0.5, 0.75, 1.0, 0.7188, 1.0, 0.7188, 0.5, 0.7188, 0.5, 0.7188, 1.0, 0.6875, 1.0, 0.6875, 0.5, 0.6875, 0.5, 0.6875, 1.0, 0.6562, 1.0, 0.6562, 0.5, 0.6562, 0.5, 0.6562, 1.0, 0.625, 1.0, 0.625, 0.5, 0.625, 0.5, 0.625, 1.0, 0.5938, 1.0, 0.5938, 0.5, 0.5938, 0.5, 0.5938, 1.0, 0.5625, 1.0, 0.5625, 0.5, 0.5625, 0.5, 0.5625, 1.0, 0.5312, 1.0, 0.5312, 0.5, 0.5312, 0.5, 0.5312, 1.0, 0.5, 1.0, 0.5, 0.5, 0.5, 0.5, 0.5, 1.0, 0.4688, 1.0, 0.4688, 0.5, 0.4688, 0.5, 0.4688, 1.0, 0.4375, 1.0, 0.4375, 0.5, 0.4375, 0.5, 0.4375, 1.0, 0.4062, 1.0, 0.4062, 0.5, 0.4062, 0.5, 0.4062, 1.0, 0.375, 1.0, 0.375, 0.5, 0.375, 0.5, 0.375, 1.0, 0.3438, 1.0, 0.3438, 0.5, 0.3438, 0.5, 0.3438, 1.0, 0.3125, 1.0, 0.3125, 0.5, 0.3125, 0.5, 0.3125, 1.0, 0.2812, 1.0, 0.2812, 0.5, 0.2812, 0.5, 0.2812, 1.0, 0.25, 1.0, 0.25, 0.5, 0.25, 0.5, 0.25, 1.0, 0.2188, 1.0, 0.2188, 0.5, 0.2188, 0.5, 0.2188, 1.0, 0.1875, 1.0, 0.1875, 0.5, 0.1875, 0.5, 0.1875, 1.0, 0.1562, 1.0, 0.1562, 0.5, 0.1562, 0.5, 0.1562, 1.0, 0.125, 1.0, 0.125, 0.5, 0.125, 0.5, 0.125, 1.0, 0.09375, 1.0, 0.09375, 0.5, 0.09375, 0.5, 0.09375, 1.0, 0.0625, 1.0, 0.0625, 0.5, 0.2968, 0.4854, 0.25, 0.49, 0.2032, 0.4854, 0.1582, 0.4717, 0.1167, 0.4496, 0.08029, 0.4197, 0.05045, 0.3833, 0.02827, 0.3418, 0.01461, 0.2968, 0.01, 0.25, 0.01461, 0.2032, 0.02827, 0.1582, 0.05045, 0.1167, 0.08029, 0.08029, 0.1167, 0.05045, 0.1582, 0.02827, 0.2032, 0.01461, 0.25, 0.01, 0.2968, 0.01461, 0.3418, 0.02827, 0.3833, 0.05045, 0.4197, 0.08029, 0.4496, 0.1167, 0.4717, 0.1582, 0.4854, 0.2032, 0.49, 0.25, 0.4854, 0.2968, 0.4717, 0.3418, 0.4496, 0.3833, 0.4197, 0.4197, 0.3833, 0.4496, 0.3418, 0.4717, 0.0625, 0.5, 0.0625, 1.0, 0.03125, 1.0, 0.03125, 0.5, 0.03125, 0.5, 0.03125, 1.0, 0.0, 1.0, 0.0, 0.5, 0.6759, 0.1391, 0.6557, 0.1557, 0.6557, 0.1557, 0.6759, 0.1391, 0.776, 0.3808, 0.75, 0.3834, 0.75, 0.49, 0.7968, 0.4854, 0.801, 0.3732, 0.776, 0.3808, 0.7968, 0.4854, 0.8418, 0.4717, 0.8241, 0.3609, 0.801, 0.3732, 0.8418, 0.4717, 0.8833, 0.4496, 0.8443, 0.3443, 0.8241, 0.3609, 0.8833, 0.4496, 0.9197, 0.4197, 0.8609, 0.3241, 0.8443, 0.3443, 0.9197, 0.4197, 0.9496, 0.3833, 0.8732, 0.301, 0.8609, 0.3241, 0.9496, 0.3833, 0.9717, 0.3418, 0.8808, 0.276, 0.8732, 0.301, 0.9717, 0.3418, 0.9854, 0.2968, 0.8834, 0.25, 0.8808, 0.276, 0.9854, 0.2968, 0.99, 0.25, 0.8808, 0.224, 0.8834, 0.25, 0.99, 0.25, 0.9854, 0.2032, 0.8732, 0.199, 0.8808, 0.224, 0.9854, 0.2032, 0.9717, 0.1582, 0.8609, 0.1759, 0.8732, 0.199, 0.9717, 0.1582, 0.9496, 0.1167, 0.8443, 0.1557, 0.8609, 0.1759, 0.9496, 0.1167, 0.9197, 0.08029, 0.8241, 0.1391, 0.8443, 0.1557, 0.9197, 0.08029, 0.8833, 0.05045, 0.801, 0.1268, 0.8241, 0.1391, 0.8833, 0.05045, 0.8418, 0.02827, 0.776, 0.1192, 0.801, 0.1268, 0.8418, 0.02827, 0.7968, 0.01461, 0.75, 0.1166, 0.776, 0.1192, 0.7968, 0.01461, 0.75, 0.01, 0.724, 0.1192, 0.75, 0.1166, 0.75, 0.01, 0.7032, 0.01461, 0.699, 0.1268, 0.724, 0.1192, 0.7032, 0.01461, 0.6582, 0.02827, 0.6759, 0.1391, 0.699, 0.1268, 0.6582, 0.02827, 0.6167, 0.05045, 0.6557, 0.1557, 0.6759, 0.1391, 0.6167, 0.05045, 0.5803, 0.08029, 0.6391, 0.1759, 0.6557, 0.1557, 0.5803, 0.08029, 0.5504, 0.1167, 0.6268, 0.199, 0.6391, 0.1759, 0.5504, 0.1167, 0.5283, 0.1582, 0.6192, 0.224, 0.6268, 0.199, 0.5283, 0.1582, 0.5146, 0.2032, 0.6166, 0.25, 0.6192, 0.224, 0.5146, 0.2032, 0.51, 0.25, 0.6192, 0.276, 0.6166, 0.25, 0.51, 0.25, 0.5146, 0.2968, 0.6268, 0.301, 0.6192, 0.276, 0.5146, 0.2968, 0.5283, 0.3418, 0.6391, 0.3241, 0.6268, 0.301, 0.5283, 0.3418, 0.5504, 0.3833, 0.6557, 0.3443, 0.6391, 0.3241, 0.5504, 0.3833, 0.5803, 0.4197, 0.6759, 0.3609, 0.6557, 0.3443, 0.5803, 0.4197, 0.6167, 0.4496, 0.699, 0.3732, 0.6759, 0.3609, 0.6167, 0.4496, 0.6582, 0.4717, 0.724, 0.3808, 0.699, 0.3732, 0.6582, 0.4717, 0.7032, 0.4854, 0.75, 0.3834, 0.724, 0.3808, 0.7032, 0.4854, 0.75, 0.49, 0.75, 0.3834, 0.776, 0.3808, 0.801, 0.3732, 0.8241, 0.3609, 0.8443, 0.3443, 0.8609, 0.3241, 0.8732, 0.301, 0.8808, 0.276, 0.8834, 0.25, 0.8808, 0.224, 0.8732, 0.199, 0.8609, 0.1759, 0.8443, 0.1557, 0.8241, 0.1391, 0.801, 0.1268, 0.776, 0.1192, 0.75, 0.1166, 0.724, 0.1192, 0.699, 0.1268, 0.6759, 0.1391, 0.6557, 0.1557, 0.6391, 0.1759, 0.6268, 0.199, 0.6192, 0.224, 0.6166, 0.25, 0.6192, 0.276, 0.6268, 0.301, 0.6391, 0.3241, 0.6557, 0.3443, 0.6759, 0.3609, 0.699, 0.3732, 0.724, 0.3808, 0.8732, 0.301, 0.8808, 0.276, 0.8808, 0.276, 0.8732, 0.301, 0.6557, 0.1557, 0.6391, 0.1759, 0.6391, 0.1759, 0.6557, 0.1557, 0.8808, 0.276, 0.8834, 0.25, 0.8834, 0.25, 0.8808, 0.276, 0.6391, 0.1759, 0.6268, 0.199, 0.6268, 0.199, 0.6391, 0.1759, 0.8834, 0.25, 0.8808, 0.224, 0.8808, 0.224, 0.8834, 0.25, 0.6268, 0.199, 0.6192, 0.224, 0.6192, 0.224, 0.6268, 0.199, 0.8808, 0.224, 0.8732, 0.199, 0.8732, 0.199, 0.8808, 0.224, 0.6192, 0.224, 0.6166, 0.25, 0.6166, 0.25, 0.6192, 0.224, 0.8732, 0.199, 0.8609, 0.1759, 0.8609, 0.1759, 0.8732, 0.199, 0.6166, 0.25, 0.6192, 0.276, 0.6192, 0.276, 0.6166, 0.25, 0.8609, 0.1759, 0.8443, 0.1557, 0.8443, 0.1557, 0.8609, 0.1759, 0.6192, 0.276, 0.6268, 0.301, 0.6268, 0.301, 0.6192, 0.276, 0.8443, 0.1557, 0.8241, 0.1391, 0.8241, 0.1391, 0.8443, 0.1557, 0.6268, 0.301, 0.6391, 0.3241, 0.6391, 0.3241, 0.6268, 0.301, 0.8241, 0.1391, 0.801, 0.1268, 0.801, 0.1268, 0.8241, 0.1391, 0.75, 0.3834, 0.776, 0.3808, 0.776, 0.3808, 0.75, 0.3834, 0.6391, 0.3241, 0.6557, 0.3443, 0.6557, 0.3443, 0.6391, 0.3241, 0.801, 0.1268, 0.776, 0.1192, 0.776, 0.1192, 0.801, 0.1268, 0.776, 0.3808, 0.801, 0.3732, 0.801, 0.3732, 0.776, 0.3808, 0.6557, 0.3443, 0.6759, 0.3609, 0.6759, 0.3609, 0.6557, 0.3443, 0.776, 0.1192, 0.75, 0.1166, 0.75, 0.1166, 0.776, 0.1192, 0.801, 0.3732, 0.8241, 0.3609, 0.8241, 0.3609, 0.801, 0.3732, 0.6759, 0.3609, 0.699, 0.3732, 0.699, 0.3732, 0.6759, 0.3609, 0.75, 0.1166, 0.724, 0.1192, 0.724, 0.1192, 0.75, 0.1166, 0.8241, 0.3609, 0.8443, 0.3443, 0.8443, 0.3443, 0.8241, 0.3609, 0.699, 0.3732, 0.724, 0.3808, 0.724, 0.3808, 0.699, 0.3732, 0.724, 0.1192, 0.699, 0.1268, 0.699, 0.1268, 0.724, 0.1192, 0.8443, 0.3443, 0.8609, 0.3241, 0.8609, 0.3241, 0.8443, 0.3443, 0.724, 0.3808, 0.75, 0.3834, 0.75, 0.3834, 0.724, 0.3808, 0.699, 0.1268, 0.6759, 0.1391, 0.6759, 0.1391, 0.699, 0.1268, 0.8609, 0.3241, 0.8732, 0.301, 0.8732, 0.301, 0.8609, 0.3241])
me_cylinder.update()
me_cube_006 = bpy.data.meshes.new('Cube.006')
me_cube_006.from_pydata([(-0.5858, -0.1775, -0.1826), (0.5858, -0.1775, -0.1826), (-0.4883, -0.1775, 1.303), (-0.3955, -0.1775, 1.39), (0.3955, -0.1775, 1.39), (0.4883, -0.1775, 1.303), (0.5858, -0.1775, -1.188), (0.4531, -0.1775, -1.321), (-0.4531, -0.1775, -1.321), (-0.5858, -0.1775, -1.188), (-0.5858, -0.04185, -0.1826), (0.5858, -0.04185, -0.1826), (-0.3955, -0.04185, 1.39), (-0.4883, -0.04185, 1.303), (0.4883, -0.04185, 1.303), (0.3955, -0.04185, 1.39), (0.4531, -0.04185, -1.321), (0.5858, -0.04185, -1.188), (-0.5858, -0.04185, -1.188), (-0.4531, -0.04185, -1.321), (-0.6472, -0.04185, -0.2018), (0.6472, -0.04185, -0.2018), (-0.437, -0.04185, 1.535), (-0.5396, -0.04185, 1.439), (0.5396, -0.04185, 1.439), (0.437, -0.04185, 1.535), (0.5006, -0.04185, -1.46), (0.6472, -0.04185, -1.313), (-0.6472, -0.04185, -1.313), (-0.5006, -0.04185, -1.46), (-0.6472, 0.1918, -0.2018), (0.6472, 0.1918, -0.2018), (-0.437, 0.1918, 1.535), (-0.5396, 0.1918, 1.439), (0.5396, 0.1918, 1.439), (0.437, 0.1918, 1.535), (0.5006, 0.1918, -1.46), (0.6472, 0.1918, -1.313), (-0.6472, 0.1918, -1.313), (-0.5006, 0.1918, -1.46)], [], [(0, 1, 5, 4, 3, 2), (0, 9, 8, 7, 6, 1), (10, 13, 23, 20), (17, 16, 26, 27), (7, 8, 19, 16), (8, 9, 18, 19), (3, 4, 15, 12), (2, 3, 12, 13), (1, 6, 17, 11), (5, 1, 11, 14), (4, 5, 14, 15), (9, 0, 10, 18), (6, 7, 16, 17), (0, 2, 13, 10), (28, 20, 30, 38), (25, 24, 34, 35), (16, 19, 29, 26), (19, 18, 28, 29), (12, 15, 25, 22), (13, 12, 22, 23), (11, 17, 27, 21), (14, 11, 21, 24), (15, 14, 24, 25), (18, 10, 20, 28), (30, 33, 32, 35, 34, 31), (30, 31, 37, 36, 39, 38), (27, 26, 36, 37), (20, 23, 33, 30), (26, 29, 39, 36), (29, 28, 38, 39), (22, 25, 35, 32), (23, 22, 32, 33), (21, 27, 37, 31), (24, 21, 31, 34)])
me_cube_006.polygons.foreach_set('use_smooth', [True] * 34)
_uv = me_cube_006.uv_layers.new(name='UVMap')
_uv.uv.foreach_set('vector', [0.375, 0.25, 0.375, 0.5, 0.6112, 0.5, 0.625, 0.4774, 0.625, 0.2726, 0.6112, 0.25, 0.375, 0.25, 0.375, 0.25, 0.375, 0.2783, 0.375, 0.4717, 0.375, 0.5, 0.375, 0.5, 0.375, 0.25, 0.6112, 0.25, 0.6112, 0.25, 0.375, 0.25, 0.375, 0.5, 0.375, 0.4717, 0.375, 0.4717, 0.375, 0.5, 0.375, 0.4717, 0.375, 0.2783, 0.375, 0.2783, 0.375, 0.4717, 0.375, 0.2783, 0.375, 0.25, 0.375, 0.25, 0.375, 0.2783, 0.625, 0.2726, 0.625, 0.4774, 0.625, 0.4774, 0.625, 0.2726, 0.6112, 0.25, 0.625, 0.2726, 0.625, 0.2726, 0.6112, 0.25, 0.375, 0.5, 0.375, 0.5, 0.375, 0.5, 0.375, 0.5, 0.6112, 0.5, 0.375, 0.5, 0.375, 0.5, 0.6112, 0.5, 0.625, 0.4774, 0.6112, 0.5, 0.6112, 0.5, 0.625, 0.4774, 0.375, 0.25, 0.375, 0.25, 0.375, 0.25, 0.375, 0.25, 0.375, 0.5, 0.375, 0.4717, 0.375, 0.4717, 0.375, 0.5, 0.375, 0.25, 0.6112, 0.25, 0.6112, 0.25, 0.375, 0.25, 0.375, 0.25, 0.375, 0.25, 0.375, 0.25, 0.375, 0.25, 0.625, 0.4774, 0.6112, 0.5, 0.6112, 0.5, 0.625, 0.4774, 0.375, 0.4717, 0.375, 0.2783, 0.375, 0.2783, 0.375, 0.4717, 0.375, 0.2783, 0.375, 0.25, 0.375, 0.25, 0.375, 0.2783, 0.625, 0.2726, 0.625, 0.4774, 0.625, 0.4774, 0.625, 0.2726, 0.6112, 0.25, 0.625, 0.2726, 0.625, 0.2726, 0.6112, 0.25, 0.375, 0.5, 0.375, 0.5, 0.375, 0.5, 0.375, 0.5, 0.6112, 0.5, 0.375, 0.5, 0.375, 0.5, 0.6112, 0.5, 0.625, 0.4774, 0.6112, 0.5, 0.6112, 0.5, 0.625, 0.4774, 0.375, 0.25, 0.375, 0.25, 0.375, 0.25, 0.375, 0.25, 0.375, 0.25, 0.6112, 0.25, 0.625, 0.2726, 0.625, 0.4774, 0.6112, 0.5, 0.375, 0.5, 0.375, 0.25, 0.375, 0.5, 0.375, 0.5, 0.375, 0.4717, 0.375, 0.2783, 0.375, 0.25, 0.375, 0.5, 0.375, 0.4717, 0.375, 0.4717, 0.375, 0.5, 0.375, 0.25, 0.6112, 0.25, 0.6112, 0.25, 0.375, 0.25, 0.375, 0.4717, 0.375, 0.2783, 0.375, 0.2783, 0.375, 0.4717, 0.375, 0.2783, 0.375, 0.25, 0.375, 0.25, 0.375, 0.2783, 0.625, 0.2726, 0.625, 0.4774, 0.625, 0.4774, 0.625, 0.2726, 0.6112, 0.25, 0.625, 0.2726, 0.625, 0.2726, 0.6112, 0.25, 0.375, 0.5, 0.375, 0.5, 0.375, 0.5, 0.375, 0.5, 0.6112, 0.5, 0.375, 0.5, 0.375, 0.5, 0.6112, 0.5])
me_cube_006.materials.append(None)
me_cube_006.update()
me_cube_007 = bpy.data.meshes.new('Cube.007')
me_cube_007.from_pydata([(-0.7659, -1.089, -0.5166), (-0.7659, 1.089, -0.5166), (0.7659, -1.089, -0.5166), (0.7659, 1.089, -0.5166), (-0.5851, -1.43, 0.5166), (-0.8097, -1.356, 0.292), (-0.8097, 1.356, 0.292), (-0.5851, 1.43, 0.5166), (0.8097, -1.356, 0.292), (0.5851, -1.43, 0.5166), (0.5851, 1.43, 0.5166), (0.8097, 1.356, 0.292)], [], [(10, 7, 4, 9), (3, 11, 8, 2), (0, 5, 6, 1), (1, 3, 2, 0), (1, 6, 7, 10, 11, 3), (4, 7, 6, 5), (10, 9, 8, 11), (2, 8, 9, 4, 5, 0)])
_uv = me_cube_007.uv_layers.new(name='UVMap')
_uv.uv.foreach_set('vector', [0.6597, 0.5, 0.8403, 0.5, 0.8403, 0.75, 0.6597, 0.75, 0.375, 0.5, 0.5707, 0.5, 0.5707, 0.75, 0.375, 0.75, 0.375, 0.0, 0.5707, 0.0, 0.5707, 0.25, 0.375, 0.25, 0.125, 0.5, 0.375, 0.5, 0.375, 0.75, 0.125, 0.75, 0.375, 0.25, 0.5707, 0.25, 0.625, 0.2847, 0.625, 0.4653, 0.5707, 0.5, 0.375, 0.5, 0.625, 0.0, 0.625, 0.25, 0.5707, 0.25, 0.5707, 0.0, 0.6597, 0.5, 0.6597, 0.75, 0.5707, 0.75, 0.5707, 0.5, 0.375, 0.75, 0.5707, 0.75, 0.625, 0.7847, 0.625, 0.9653, 0.5707, 1.0, 0.375, 1.0])
me_cube_007.update()

# ---- objects
ob_cube_008 = bpy.data.objects.new('Cube.008', me_cube_011)
ob_cube_011 = bpy.data.objects.new('Cube.011', me_cube_014)
ob_cube_001 = bpy.data.objects.new('Cube.001', me_cube_018)
ob_cube = bpy.data.objects.new('Cube', me_cube_021)
ob_cube_003 = bpy.data.objects.new('Cube.003', me_cube_023)
ob_cube_002 = bpy.data.objects.new('Cube.002', me_cube_001)
ob_cube_004 = bpy.data.objects.new('Cube.004', me_cube_002)
ob_cube_005 = bpy.data.objects.new('Cube.005', me_cube_004)
ob_cylinder = bpy.data.objects.new('Cylinder', me_cylinder)
ob_cube_006 = bpy.data.objects.new('Cube.006', me_cube_006)
ob_cube_007 = bpy.data.objects.new('Cube.007', me_cube_007)

# ---- transforms, parenting, visibility, modifiers, constraints
ob_cube_008.location = (7.828e-18, -0.001865, 0.0149)
ob_cube_011.location = (-3.858e-16, -0.9821, -1.738)
ob_cube_011.scale = (0.2428, 1.864, 0.1689)
ob_cube_001.location = (7.828e-18, 0.6126, -0.8705)
_m = ob_cube_001.modifiers.new('BTool_Cube.009', 'BOOLEAN')
ob_cube.location = (-3.043e-16, 2.37, -1.78)
ob_cube.rotation_euler = (0.1733, 3.829e-17, 3.326e-18)
ob_cube.scale = (0.2895, 0.7501, 0.8975)
ob_cube_003.location = (7.828e-18, -3.513, -0.8705)
_m = ob_cube_003.modifiers.new('BTool_Cube.009', 'BOOLEAN')
ob_cube_002.location = (0.0, 4.642, 1.451)
_m = ob_cube_002.modifiers.new('Auto Smooth', 'NODES')
_m.node_group = ng_auto_smooth
_gi = [s.identifier for s in ng_auto_smooth.interface.items_tree if s.item_type == 'SOCKET' and s.in_out == 'INPUT']
_m[_gi[1]] = 0.5236  # Angle
ob_cube_004.location = (-4.393e-17, -0.1484, -0.1978)
ob_cube_005.location = (0.0, -0.09467, 0.0)
ob_cube_005.scale = (0.2368, 0.07031, 0.2368)
ob_cylinder.location = (3.194e-16, -6.535, 1.004)
ob_cylinder.rotation_euler = (-1.571, -2.22e-16, 2.22e-16)
ob_cylinder.scale = (0.2558, 0.2558, 0.2558)
_m = ob_cylinder.modifiers.new('Auto Smooth', 'NODES')
_m.node_group = ng_auto_smooth
_gi = [s.identifier for s in ng_auto_smooth.interface.items_tree if s.item_type == 'SOCKET' and s.in_out == 'INPUT']
_m[_gi[1]] = 0.5236  # Angle
ob_cube_006.location = (5.96e-09, 6.637, 0.406)
_m = ob_cube_006.modifiers.new('Auto Smooth', 'NODES')
_m.node_group = ng_auto_smooth
_gi = [s.identifier for s in ng_auto_smooth.interface.items_tree if s.item_type == 'SOCKET' and s.in_out == 'INPUT']
_m[_gi[1]] = 0.5236  # Angle
ob_cube_007.location = (3.428e-16, 4.678, 1.544)

# ---- collection membership
col_collection.objects.link(ob_cube_008)
col_collection.objects.link(ob_cube_011)
col_collection.objects.link(ob_cube_001)
col_collection.objects.link(ob_cube)
col_collection.objects.link(ob_cube_003)
col_collection.objects.link(ob_cube_002)
col_collection.objects.link(ob_cube_004)
col_collection.objects.link(ob_cube_005)
col_collection.objects.link(ob_cylinder)
col_collection.objects.link(ob_cube_006)
col_collection.objects.link(ob_cube_007)

# ---- scene / render settings (as saved in the file)
scene.frame_start = 1; scene.frame_end = 250; scene.frame_set(1)
scene.render.engine = 'BLENDER_EEVEE_NEXT'
scene.cycles.sampling_pattern = 'TABULATED_SOBOL'
scene.cycles.use_light_tree = False
scene.view_settings.view_transform = 'Filmic'
bpy.context.view_layer.update()

# ---- added for rendering (the .blend has no active camera and no usable light): camera, sun
cam_auto = bpy.data.cameras.new('AutoCamera')
cam_auto.lens = 50.0
cam_auto.sensor_width = 36.0
cam_auto.clip_end = 1000.0
ob_auto_camera = bpy.data.objects.new('AutoCamera', cam_auto)
scene.collection.objects.link(ob_auto_camera)
ob_auto_camera.location = (13.7356, -16.4634, 11.0217)
ob_auto_camera.rotation_euler = (1.09748, -7.21219e-08, 0.694738)
scene.camera = ob_auto_camera
light_auto_sun = bpy.data.lights.new('AutoSun', 'SUN')
light_auto_sun.energy = 3.0
light_auto_sun.angle = 0.0523599
ob_auto_sun = bpy.data.objects.new('AutoSun', light_auto_sun)
scene.collection.objects.link(ob_auto_sun)
ob_auto_sun.rotation_euler = (0.872665, 0.174533, 0.523599)
bpy.context.view_layer.update()
